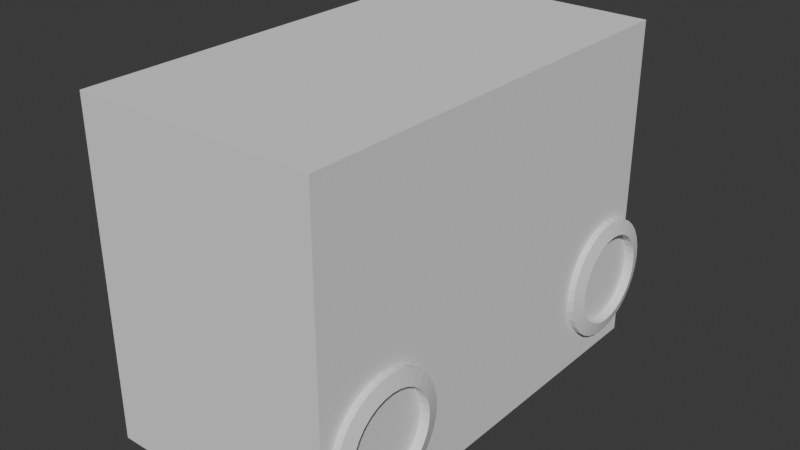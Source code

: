 # Source: p2_v1.blend  (saved by Blender 4.0.36; exported with 4.5.12 LTS)
import bpy
from mathutils import Matrix  # noqa: F401  (used for matrix-valued properties, if any)

bpy.ops.wm.read_factory_settings(use_empty=True)
scene = bpy.context.scene
scene.name = 'Scene'

# ---- collections
col_collection = bpy.data.collections.new('Collection'); scene.collection.children.link(col_collection)

# ---- world
world_world = bpy.data.worlds.new('World'); scene.world = world_world
world_world.use_nodes = True; world_world.node_tree.nodes.clear()
_N = world_world.node_tree.nodes; _L = world_world.node_tree.links
n0 = _N.new('ShaderNodeOutputWorld'); n0.name = 'World Output'; n0.location = (300, 300)
n1 = _N.new('ShaderNodeBackground'); n1.name = 'Background'; n1.location = (10, 300)
n1.inputs[0].default_value = (0.05088, 0.05088, 0.05088, 1.0)
_L.new(n1.outputs[0], n0.inputs[0])
n0.is_active_output = True
world_world.color = (0.05088, 0.05088, 0.05088)
world_world.use_sun_shadow = False
world_world.sun_shadow_jitter_overblur = 0.0

# ---- meshes
me_cubo_006 = bpy.data.meshes.new('Cubo.006')
me_cubo_006.from_pydata([(-1.0, -1.0, -1.0), (-1.0, -1.0, 1.0), (-1.0, 1.0, -1.0), (-1.0, 1.0, 1.0), (1.0, -1.0, -1.0), (1.0, -1.0, 1.0), (1.0, 1.0, -1.0), (1.0, 1.0, 1.0)], [], [(0, 1, 3, 2), (2, 3, 7, 6), (6, 7, 5, 4), (4, 5, 1, 0), (2, 6, 4, 0), (7, 3, 1, 5)])
_uv = me_cubo_006.uv_layers.new(name='MapaUV')
_uv.uv.foreach_set('vector', [0.375, 0.0, 0.625, 0.0, 0.625, 0.25, 0.375, 0.25, 0.375, 0.25, 0.625, 0.25, 0.625, 0.5, 0.375, 0.5, 0.375, 0.5, 0.625, 0.5, 0.625, 0.75, 0.375, 0.75, 0.375, 0.75, 0.625, 0.75, 0.625, 1.0, 0.375, 1.0, 0.125, 0.5, 0.375, 0.5, 0.375, 0.75, 0.125, 0.75, 0.625, 0.5, 0.875, 0.5, 0.875, 0.75, 0.625, 0.75])
me_cubo_006.update()
me_cubo_007 = bpy.data.meshes.new('Cubo.007')
me_cubo_007.from_pydata([(-1.0, -1.0, -1.0), (-1.0, -1.0, 1.0), (-1.0, 1.0, -1.0), (-1.0, 1.0, 1.0), (1.0, -1.0, -1.0), (1.0, -1.0, 1.0), (1.0, 1.0, -1.0), (1.0, 1.0, 1.0)], [], [(0, 1, 3, 2), (2, 3, 7, 6), (6, 7, 5, 4), (4, 5, 1, 0), (2, 6, 4, 0), (7, 3, 1, 5)])
_uv = me_cubo_007.uv_layers.new(name='MapaUV')
_uv.uv.foreach_set('vector', [0.375, 0.0, 0.625, 0.0, 0.625, 0.25, 0.375, 0.25, 0.375, 0.25, 0.625, 0.25, 0.625, 0.5, 0.375, 0.5, 0.375, 0.5, 0.625, 0.5, 0.625, 0.75, 0.375, 0.75, 0.375, 0.75, 0.625, 0.75, 0.625, 1.0, 0.375, 1.0, 0.125, 0.5, 0.375, 0.5, 0.375, 0.75, 0.125, 0.75, 0.625, 0.5, 0.875, 0.5, 0.875, 0.75, 0.625, 0.75])
me_cubo_007.update()
me_cubo_008 = bpy.data.meshes.new('Cubo.008')
me_cubo_008.from_pydata([(-1.0, -1.0, -1.0), (-1.0, -1.0, 1.0), (-1.0, 1.0, -1.0), (-1.0, 1.0, 1.0), (1.0, -1.0, -1.0), (1.0, -1.0, 1.0), (1.0, 1.0, -1.0), (1.0, 1.0, 1.0)], [], [(0, 1, 3, 2), (2, 3, 7, 6), (6, 7, 5, 4), (4, 5, 1, 0), (2, 6, 4, 0), (7, 3, 1, 5)])
_uv = me_cubo_008.uv_layers.new(name='MapaUV')
_uv.uv.foreach_set('vector', [0.375, 0.0, 0.625, 0.0, 0.625, 0.25, 0.375, 0.25, 0.375, 0.25, 0.625, 0.25, 0.625, 0.5, 0.375, 0.5, 0.375, 0.5, 0.625, 0.5, 0.625, 0.75, 0.375, 0.75, 0.375, 0.75, 0.625, 0.75, 0.625, 1.0, 0.375, 1.0, 0.125, 0.5, 0.375, 0.5, 0.375, 0.75, 0.125, 0.75, 0.625, 0.5, 0.875, 0.5, 0.875, 0.75, 0.625, 0.75])
me_cubo_008.update()
me_cubo_010 = bpy.data.meshes.new('Cubo.010')
me_cubo_010.from_pydata([(-1.0, -1.0, -1.0), (-1.0, -1.0, 1.0), (-1.0, 1.0, -1.0), (-1.0, 1.0, 1.0), (1.0, -1.0, -1.0), (1.0, -1.0, 1.0), (1.0, 1.0, -1.0), (1.0, 1.0, 1.0)], [], [(0, 1, 3, 2), (2, 3, 7, 6), (6, 7, 5, 4), (4, 5, 1, 0), (2, 6, 4, 0), (7, 3, 1, 5)])
_uv = me_cubo_010.uv_layers.new(name='MapaUV')
_uv.uv.foreach_set('vector', [0.375, 0.0, 0.625, 0.0, 0.625, 0.25, 0.375, 0.25, 0.375, 0.25, 0.625, 0.25, 0.625, 0.5, 0.375, 0.5, 0.375, 0.5, 0.625, 0.5, 0.625, 0.75, 0.375, 0.75, 0.375, 0.75, 0.625, 0.75, 0.625, 1.0, 0.375, 1.0, 0.125, 0.5, 0.375, 0.5, 0.375, 0.75, 0.125, 0.75, 0.625, 0.5, 0.875, 0.5, 0.875, 0.75, 0.625, 0.75])
me_cubo_010.update()
me_cubo_011 = bpy.data.meshes.new('Cubo.011')
me_cubo_011.from_pydata([(-1.0, -1.0, -1.0), (-1.0, -1.0, 1.0), (-1.0, 1.0, -1.0), (-1.0, 1.0, 1.0), (1.0, -1.0, -1.0), (1.0, -1.0, 1.0), (1.0, 1.0, -1.0), (1.0, 1.0, 1.0)], [], [(0, 1, 3, 2), (2, 3, 7, 6), (6, 7, 5, 4), (4, 5, 1, 0), (2, 6, 4, 0), (7, 3, 1, 5)])
_uv = me_cubo_011.uv_layers.new(name='MapaUV')
_uv.uv.foreach_set('vector', [0.375, 0.0, 0.625, 0.0, 0.625, 0.25, 0.375, 0.25, 0.375, 0.25, 0.625, 0.25, 0.625, 0.5, 0.375, 0.5, 0.375, 0.5, 0.625, 0.5, 0.625, 0.75, 0.375, 0.75, 0.375, 0.75, 0.625, 0.75, 0.625, 1.0, 0.375, 1.0, 0.125, 0.5, 0.375, 0.5, 0.375, 0.75, 0.125, 0.75, 0.625, 0.5, 0.875, 0.5, 0.875, 0.75, 0.625, 0.75])
me_cubo_011.update()
me_cubo_001 = bpy.data.meshes.new('Cubo.001')
me_cubo_001.from_pydata([(-1.0, -1.0, -1.0), (-1.0, -1.0, 1.0), (-1.0, 1.0, -1.0), (-1.0, 1.0, 1.0), (1.0, -1.0, -1.0), (1.0, -1.0, 1.0), (1.0, 1.0, -1.0), (1.0, 1.0, 1.0)], [], [(0, 1, 3, 2), (2, 3, 7, 6), (6, 7, 5, 4), (4, 5, 1, 0), (2, 6, 4, 0), (7, 3, 1, 5)])
_uv = me_cubo_001.uv_layers.new(name='MapaUV')
_uv.uv.foreach_set('vector', [0.375, 0.0, 0.625, 0.0, 0.625, 0.25, 0.375, 0.25, 0.375, 0.25, 0.625, 0.25, 0.625, 0.5, 0.375, 0.5, 0.375, 0.5, 0.625, 0.5, 0.625, 0.75, 0.375, 0.75, 0.375, 0.75, 0.625, 0.75, 0.625, 1.0, 0.375, 1.0, 0.125, 0.5, 0.375, 0.5, 0.375, 0.75, 0.125, 0.75, 0.625, 0.5, 0.875, 0.5, 0.875, 0.75, 0.625, 0.75])
me_cubo_001.update()
me_cubo = bpy.data.meshes.new('Cubo')
me_cubo.from_pydata([(-1.0, -1.0, -1.0), (-0.8333, -0.885, -0.7397), (-1.0, -1.0, 1.0), (-1.0, 1.0, -1.0), (-0.8333, 0.885, -0.7397), (1.0, -1.0, -1.0), (0.8333, -0.885, -0.7397), (1.0, -1.0, 1.0), (1.0, 1.0, -1.0), (0.8333, 0.885, -0.7397), (-1.0, 0.04752, 1.0), (-1.0, 1.0, 0.04752), (1.0, 1.0, 0.04752), (1.0, 0.04752, 1.0), (-0.8333, 0.04752, 1.0), (0.8333, 0.04752, 1.0), (0.8333, 0.885, 0.1625), (-0.8333, 0.885, 0.1625), (-0.8333, -0.885, 1.0), (0.8333, -0.885, 1.0), (-0.8333, 0.04752, 1.0), (-0.8333, 0.885, 0.1625), (-1.0, 1.0, 0.04752), (1.0, 1.0, 0.04752), (1.0, 0.04752, 1.0), (-1.0, 0.04752, 1.0), (0.8333, 0.04752, 1.0), (0.8333, 0.885, 0.1625), (-1.0, -1.0, 1.0), (-1.0, 0.04752, 1.0), (-0.8333, 0.04752, 1.0), (1.0, 0.04752, 1.0), (0.8333, 0.04752, 1.0), (-0.8333, -0.885, 1.0), (0.8333, -0.885, 1.0), (1.0, -1.0, 1.0), (-0.8333, 0.04752, 1.0), (-0.8333, 0.885, 0.1625), (-1.0, 1.0, 0.04752), (1.0, 1.0, 0.04752), (1.0, 0.04752, 1.0), (-1.0, 0.04752, 1.0), (0.8333, 0.04752, 1.0), (0.8333, 0.885, 0.1625), (-0.8333, -0.885, -0.8507), (-0.8333, 0.885, -0.8507), (0.8333, 0.885, -0.8507), (0.8333, -0.885, -0.8507)], [], [(3, 11, 12, 8), (12, 13, 7, 5, 8), (5, 7, 2, 0), (3, 8, 5, 0), (3, 0, 2, 10, 11), (14, 17, 21, 20), (26, 24, 40, 42), (18, 1, 4, 17, 14), (17, 4, 9, 16), (15, 16, 9, 6, 19), (6, 1, 18, 19), (4, 1, 44, 45), (2, 7, 35, 28), (11, 10, 25, 22), (15, 13, 24, 26), (13, 12, 23, 24), (17, 16, 27, 21), (16, 15, 26, 27), (10, 14, 20, 25), (12, 11, 22, 23), (29, 28, 35, 31, 32, 34, 33, 30), (42, 40, 39, 38, 41, 36, 37, 43), (14, 10, 29, 30), (27, 26, 42, 43), (13, 15, 32, 31), (7, 13, 31, 35), (21, 27, 43, 37), (22, 25, 41, 38), (20, 21, 37, 36), (10, 2, 28, 29), (18, 14, 30, 33), (23, 22, 38, 39), (15, 19, 34, 32), (24, 23, 39, 40), (19, 18, 33, 34), (25, 20, 36, 41), (45, 44, 47, 46), (9, 4, 45, 46), (1, 6, 47, 44), (6, 9, 46, 47)])
_uv = me_cubo.uv_layers.new(name='MapaUV')
_uv.uv.foreach_set('vector', [0.375, 0.25, 0.5059, 0.25, 0.5059, 0.5, 0.375, 0.5, 0.5059, 0.5, 0.625, 0.6191, 0.625, 0.75, 0.375, 0.75, 0.375, 0.5, 0.375, 0.75, 0.625, 0.75, 0.625, 1.0, 0.375, 1.0, 0.125, 0.5, 0.375, 0.5, 0.375, 0.75, 0.125, 0.75, 0.375, 0.25, 0.375, 0.0, 0.625, 0.0, 0.625, 0.1309, 0.5059, 0.25, 0.4837, 0.1317, 0.4314, 0.25, 0.4314, 0.25, 0.4837, 0.1317, 0.6458, 0.6191, 0.625, 0.6191, 0.625, 0.6191, 0.6458, 0.6191, 0.4837, 0.0, 0.375, 0.0, 0.375, 0.25, 0.4314, 0.25, 0.4837, 0.1317, 0.4314, 0.25, 0.375, 0.25, 0.375, 0.5, 0.4314, 0.5, 0.4837, 0.6183, 0.4314, 0.5, 0.375, 0.5, 0.375, 0.75, 0.4837, 0.75, 0.375, 0.75, 0.375, 1.0, 0.4837, 1.0, 0.4837, 0.75, 0.375, 0.25, 0.375, 0.0, 0.375, 0.0, 0.375, 0.25, 0.625, 1.0, 0.625, 0.75, 0.625, 0.75, 0.625, 1.0, 0.5059, 0.25, 0.625, 0.1309, 0.625, 0.1309, 0.5059, 0.25, 0.6458, 0.6191, 0.625, 0.6191, 0.625, 0.6191, 0.6458, 0.6191, 0.625, 0.6191, 0.5059, 0.5, 0.5059, 0.5, 0.625, 0.6191, 0.4314, 0.25, 0.4314, 0.5, 0.4314, 0.5, 0.4314, 0.25, 0.4314, 0.5, 0.4837, 0.6183, 0.4837, 0.6183, 0.4314, 0.5, 0.875, 0.6191, 0.8542, 0.6191, 0.8542, 0.6191, 0.875, 0.6191, 0.5059, 0.5, 0.5059, 0.25, 0.5059, 0.25, 0.5059, 0.5, 0.875, 0.6191, 0.875, 0.75, 0.625, 0.75, 0.625, 0.6191, 0.6458, 0.6191, 0.6458, 0.7356, 0.8542, 0.7356, 0.8542, 0.6191, 0.625, 0.4792, 0.625, 0.5, 0.5059, 0.5, 0.5059, 0.25, 0.625, 0.25, 0.625, 0.2708, 0.5203, 0.2708, 0.5203, 0.4792, 0.8542, 0.6191, 0.875, 0.6191, 0.875, 0.6191, 0.8542, 0.6191, 0.4314, 0.5, 0.4837, 0.6183, 0.4837, 0.6183, 0.4314, 0.5, 0.625, 0.6191, 0.6458, 0.6191, 0.6458, 0.6191, 0.625, 0.6191, 0.625, 0.75, 0.625, 0.6191, 0.625, 0.6191, 0.625, 0.75, 0.4314, 0.25, 0.4314, 0.5, 0.4314, 0.5, 0.4314, 0.25, 0.5059, 0.25, 0.625, 0.1309, 0.625, 0.1309, 0.5059, 0.25, 0.4837, 0.1317, 0.4314, 0.25, 0.4314, 0.25, 0.4837, 0.1317, 0.625, 0.1309, 0.625, 0.0, 0.625, 0.0, 0.625, 0.1309, 0.4837, 0.0, 0.4837, 0.1317, 0.4837, 0.1317, 0.4837, 0.0, 0.5059, 0.5, 0.5059, 0.25, 0.5059, 0.25, 0.5059, 0.5, 0.4837, 0.6183, 0.4837, 0.75, 0.4837, 0.75, 0.4837, 0.6183, 0.625, 0.6191, 0.5059, 0.5, 0.5059, 0.5, 0.625, 0.6191, 0.4837, 0.75, 0.4837, 1.0, 0.4837, 1.0, 0.4837, 0.75, 0.875, 0.6191, 0.8542, 0.6191, 0.8542, 0.6191, 0.875, 0.6191, 0.125, 0.5, 0.125, 0.75, 0.375, 0.75, 0.375, 0.5, 0.375, 0.5, 0.375, 0.25, 0.375, 0.25, 0.375, 0.5, 0.375, 1.0, 0.375, 0.75, 0.375, 0.75, 0.375, 1.0, 0.375, 0.75, 0.375, 0.5, 0.375, 0.5, 0.375, 0.75])
me_cubo.update()
me_cilindro = bpy.data.meshes.new('Cilindro')
me_cilindro.from_pydata([(-1.863e-09, 0.7626, -1.0), (0.0, 1.0, -0.7638), (1.863e-09, 0.7626, 1.0), (0.0, 1.0, 0.7638), (0.1488, 0.748, -1.0), (0.1951, 0.9808, -0.7638), (0.1488, 0.748, 1.0), (0.1951, 0.9808, 0.7638), (0.2918, 0.7046, -1.0), (0.3827, 0.9239, -0.7638), (0.2918, 0.7046, 1.0), (0.3827, 0.9239, 0.7638), (0.4237, 0.6341, -1.0), (0.5556, 0.8315, -0.7638), (0.4237, 0.6341, 1.0), (0.5556, 0.8315, 0.7638), (0.5393, 0.5393, -1.0), (0.7071, 0.7071, -0.7638), (0.5393, 0.5393, 1.0), (0.7071, 0.7071, 0.7638), (0.6341, 0.4237, -1.0), (0.8315, 0.5556, -0.7638), (0.6341, 0.4237, 1.0), (0.8315, 0.5556, 0.7638), (0.7046, 0.2918, -1.0), (0.9239, 0.3827, -0.7638), (0.7046, 0.2918, 1.0), (0.9239, 0.3827, 0.7638), (0.748, 0.1488, -1.0), (0.9808, 0.1951, -0.7638), (0.748, 0.1488, 1.0), (0.9808, 0.1951, 0.7638), (0.7626, 1.863e-09, -1.0), (1.0, 0.0, -0.7638), (0.7626, -1.863e-09, 1.0), (1.0, 0.0, 0.7638), (0.748, -0.1488, -1.0), (0.9808, -0.1951, -0.7638), (0.748, -0.1488, 1.0), (0.9808, -0.1951, 0.7638), (0.7046, -0.2918, -1.0), (0.9239, -0.3827, -0.7638), (0.7046, -0.2918, 1.0), (0.9239, -0.3827, 0.7638), (0.6341, -0.4237, -1.0), (0.8315, -0.5556, -0.7638), (0.6341, -0.4237, 1.0), (0.8315, -0.5556, 0.7638), (0.5393, -0.5393, -1.0), (0.7071, -0.7071, -0.7638), (0.5393, -0.5393, 1.0), (0.7071, -0.7071, 0.7638), (0.4237, -0.6341, -1.0), (0.5556, -0.8315, -0.7638), (0.4237, -0.6341, 1.0), (0.5556, -0.8315, 0.7638), (0.2918, -0.7046, -1.0), (0.3827, -0.9239, -0.7638), (0.2918, -0.7046, 1.0), (0.3827, -0.9239, 0.7638), (0.1488, -0.748, -1.0), (0.1951, -0.9808, -0.7638), (0.1488, -0.748, 1.0), (0.1951, -0.9808, 0.7638), (1.863e-09, -0.7626, -1.0), (0.0, -1.0, -0.7638), (-1.863e-09, -0.7626, 1.0), (0.0, -1.0, 0.7638), (-0.1488, -0.748, -1.0), (-0.1951, -0.9808, -0.7638), (-0.1488, -0.748, 1.0), (-0.1951, -0.9808, 0.7638), (-0.2918, -0.7046, -1.0), (-0.3827, -0.9239, -0.7638), (-0.2918, -0.7046, 1.0), (-0.3827, -0.9239, 0.7638), (-0.4237, -0.6341, -1.0), (-0.5556, -0.8315, -0.7638), (-0.4237, -0.6341, 1.0), (-0.5556, -0.8315, 0.7638), (-0.5393, -0.5393, -1.0), (-0.7071, -0.7071, -0.7638), (-0.5393, -0.5393, 1.0), (-0.7071, -0.7071, 0.7638), (-0.6341, -0.4237, -1.0), (-0.8315, -0.5556, -0.7638), (-0.6341, -0.4237, 1.0), (-0.8315, -0.5556, 0.7638), (-0.7046, -0.2918, -1.0), (-0.9239, -0.3827, -0.7638), (-0.7046, -0.2918, 1.0), (-0.9239, -0.3827, 0.7638), (-0.748, -0.1488, -1.0), (-0.9808, -0.1951, -0.7638), (-0.748, -0.1488, 1.0), (-0.9808, -0.1951, 0.7638), (-0.7626, -1.863e-09, -1.0), (-1.0, 0.0, -0.7638), (-0.7626, 1.863e-09, 1.0), (-1.0, 0.0, 0.7638), (-0.748, 0.1488, -1.0), (-0.9808, 0.1951, -0.7638), (-0.748, 0.1488, 1.0), (-0.9808, 0.1951, 0.7638), (-0.7046, 0.2918, -1.0), (-0.9239, 0.3827, -0.7638), (-0.7046, 0.2918, 1.0), (-0.9239, 0.3827, 0.7638), (-0.6341, 0.4237, -1.0), (-0.8315, 0.5556, -0.7638), (-0.6341, 0.4237, 1.0), (-0.8315, 0.5556, 0.7638), (-0.5393, 0.5393, -1.0), (-0.7071, 0.7071, -0.7638), (-0.5393, 0.5393, 1.0), (-0.7071, 0.7071, 0.7638), (-0.4237, 0.6341, -1.0), (-0.5556, 0.8315, -0.7638), (-0.4237, 0.6341, 1.0), (-0.5556, 0.8315, 0.7638), (-0.2918, 0.7046, -1.0), (-0.3827, 0.9239, -0.7638), (-0.2918, 0.7046, 1.0), (-0.3827, 0.9239, 0.7638), (-0.1488, 0.748, -1.0), (-0.1951, 0.9808, -0.7638), (-0.1488, 0.748, 1.0), (-0.1951, 0.9808, 0.7638), (0.1488, 0.748, -1.0), (-1.863e-09, 0.7626, -1.0), (1.863e-09, 0.7626, 1.0), (0.1488, 0.748, 1.0), (0.2918, 0.7046, -1.0), (0.2918, 0.7046, 1.0), (0.4237, 0.6341, -1.0), (0.4237, 0.6341, 1.0), (0.5393, 0.5393, -1.0), (0.5393, 0.5393, 1.0), (0.6341, 0.4237, -1.0), (0.6341, 0.4237, 1.0), (0.7046, 0.2918, -1.0), (0.7046, 0.2918, 1.0), (0.748, 0.1488, -1.0), (0.748, 0.1488, 1.0), (0.7626, 1.863e-09, -1.0), (0.7626, -1.863e-09, 1.0), (0.748, -0.1488, -1.0), (0.748, -0.1488, 1.0), (0.7046, -0.2918, -1.0), (0.7046, -0.2918, 1.0), (0.6341, -0.4237, -1.0), (0.6341, -0.4237, 1.0), (0.5393, -0.5393, -1.0), (0.5393, -0.5393, 1.0), (0.4237, -0.6341, -1.0), (0.4237, -0.6341, 1.0), (0.2918, -0.7046, -1.0), (0.2918, -0.7046, 1.0), (0.1488, -0.748, -1.0), (0.1488, -0.748, 1.0), (1.863e-09, -0.7626, -1.0), (-1.863e-09, -0.7626, 1.0), (-0.1488, -0.748, -1.0), (-0.1488, -0.748, 1.0), (-0.2918, -0.7046, -1.0), (-0.2918, -0.7046, 1.0), (-0.4237, -0.6341, -1.0), (-0.4237, -0.6341, 1.0), (-0.5393, -0.5393, -1.0), (-0.5393, -0.5393, 1.0), (-0.6341, -0.4237, -1.0), (-0.6341, -0.4237, 1.0), (-0.7046, -0.2918, -1.0), (-0.7046, -0.2918, 1.0), (-0.748, -0.1488, -1.0), (-0.748, -0.1488, 1.0), (-0.7626, -1.863e-09, -1.0), (-0.7626, 1.863e-09, 1.0), (-0.748, 0.1488, -1.0), (-0.748, 0.1488, 1.0), (-0.7046, 0.2918, -1.0), (-0.7046, 0.2918, 1.0), (-0.6341, 0.4237, -1.0), (-0.6341, 0.4237, 1.0), (-0.5393, 0.5393, -1.0), (-0.5393, 0.5393, 1.0), (-0.4237, 0.6341, -1.0), (-0.4237, 0.6341, 1.0), (-0.2918, 0.7046, -1.0), (-0.2918, 0.7046, 1.0), (-0.1488, 0.748, -1.0), (-0.1488, 0.748, 1.0), (1.863e-09, 0.7626, 1.0), (0.1488, 0.748, 1.0), (0.2918, 0.7046, 1.0), (0.4237, 0.6341, 1.0), (0.5393, 0.5393, 1.0), (0.6341, 0.4237, 1.0), (0.7046, 0.2918, 1.0), (0.748, 0.1488, 1.0), (0.7626, -1.863e-09, 1.0), (0.748, -0.1488, 1.0), (0.7046, -0.2918, 1.0), (0.6341, -0.4237, 1.0), (0.5393, -0.5393, 1.0), (0.4237, -0.6341, 1.0), (0.2918, -0.7046, 1.0), (0.1488, -0.748, 1.0), (-1.863e-09, -0.7626, 1.0), (-0.1488, -0.748, 1.0), (-0.2918, -0.7046, 1.0), (-0.4237, -0.6341, 1.0), (-0.5393, -0.5393, 1.0), (-0.6341, -0.4237, 1.0), (-0.7046, -0.2918, 1.0), (-0.748, -0.1488, 1.0), (-0.7626, 1.863e-09, 1.0), (-0.748, 0.1488, 1.0), (-0.7046, 0.2918, 1.0), (-0.6341, 0.4237, 1.0), (-0.5393, 0.5393, 1.0), (-0.4237, 0.6341, 1.0), (-0.2918, 0.7046, 1.0), (-0.1488, 0.748, 1.0), (1.863e-09, 0.7626, 1.0), (0.1488, 0.748, 1.0), (0.2918, 0.7046, 1.0), (0.4237, 0.6341, 1.0), (0.5393, 0.5393, 1.0), (0.6341, 0.4237, 1.0), (0.7046, 0.2918, 1.0), (0.748, 0.1488, 1.0), (0.7626, -1.863e-09, 1.0), (0.748, -0.1488, 1.0), (0.7046, -0.2918, 1.0), (0.6341, -0.4237, 1.0), (0.5393, -0.5393, 1.0), (0.4237, -0.6341, 1.0), (0.2918, -0.7046, 1.0), (0.1488, -0.748, 1.0), (-1.863e-09, -0.7626, 1.0), (-0.1488, -0.748, 1.0), (-0.2918, -0.7046, 1.0), (-0.4237, -0.6341, 1.0), (-0.5393, -0.5393, 1.0), (-0.6341, -0.4237, 1.0), (-0.7046, -0.2918, 1.0), (-0.748, -0.1488, 1.0), (-0.7626, 1.863e-09, 1.0), (-0.748, 0.1488, 1.0), (-0.7046, 0.2918, 1.0), (-0.6341, 0.4237, 1.0), (-0.5393, 0.5393, 1.0), (-0.4237, 0.6341, 1.0), (-0.2918, 0.7046, 1.0), (-0.1488, 0.748, 1.0), (-1.17e-07, 0.2727, 2.384e-07), (-1.402e-07, 0.2727, -2.667), (-0.05321, 0.2675, 2.384e-07), (-0.05321, 0.2675, -2.667), (-0.1044, 0.252, 2.384e-07), (-0.1044, 0.252, -2.667), (-0.1515, 0.2268, 2.384e-07), (-0.1515, 0.2268, -2.667), (-0.1928, 0.1928, 2.384e-07), (-0.1928, 0.1928, -2.667), (-0.2268, 0.1515, 2.384e-07), (-0.2268, 0.1515, -2.667), (-0.252, 0.1044, 2.384e-07), (-0.252, 0.1044, -2.667), (-0.2675, 0.05321, 2.384e-07), (-0.2675, 0.05321, -2.667), (-0.2727, 2.384e-07, 2.384e-07), (-0.2727, 2.384e-07, -2.667), (-0.2675, -0.05321, 2.384e-07), (-0.2675, -0.05321, -2.667), (-0.252, -0.1044, 2.384e-07), (-0.252, -0.1044, -2.667), (-0.2268, -0.1515, 2.384e-07), (-0.2268, -0.1515, -2.667), (-0.1928, -0.1928, 2.384e-07), (-0.1928, -0.1928, -2.667), (-0.1515, -0.2268, 2.384e-07), (-0.1515, -0.2268, -2.667), (-0.1044, -0.252, 2.384e-07), (-0.1044, -0.252, -2.667), (-0.05321, -0.2675, 2.384e-07), (-0.05321, -0.2675, -2.667), (-1.17e-07, -0.2727, 2.384e-07), (-1.402e-07, -0.2727, -2.667), (0.05321, -0.2675, 2.384e-07), (0.05321, -0.2675, -2.667), (0.1044, -0.252, 2.384e-07), (0.1044, -0.252, -2.667), (0.1515, -0.2268, 2.384e-07), (0.1515, -0.2268, -2.667), (0.1928, -0.1928, 2.384e-07), (0.1928, -0.1928, -2.667), (0.2268, -0.1515, 2.384e-07), (0.2268, -0.1515, -2.667), (0.252, -0.1044, 2.384e-07), (0.252, -0.1044, -2.667), (0.2675, -0.05321, 2.384e-07), (0.2675, -0.05321, -2.667), (0.2727, 2.384e-07, 2.384e-07), (0.2727, 2.384e-07, -2.667), (0.2675, 0.05321, 2.384e-07), (0.2675, 0.05321, -2.667), (0.252, 0.1044, 2.384e-07), (0.252, 0.1044, -2.667), (0.2268, 0.1515, 2.384e-07), (0.2268, 0.1515, -2.667), (0.1928, 0.1928, 2.384e-07), (0.1928, 0.1928, -2.667), (0.1515, 0.2268, 2.384e-07), (0.1515, 0.2268, -2.667), (0.1044, 0.252, 2.384e-07), (0.1044, 0.252, -2.667), (0.05321, 0.2675, 2.384e-07), (0.05321, 0.2675, -2.667), (1.863e-09, 0.7626, 1.0), (0.1488, 0.748, 1.0), (0.2918, 0.7046, 1.0), (0.4237, 0.6341, 1.0), (0.5393, 0.5393, 1.0), (0.6341, 0.4237, 1.0), (0.7046, 0.2918, 1.0), (0.748, 0.1488, 1.0), (0.7626, -1.863e-09, 1.0), (0.748, -0.1488, 1.0), (0.7046, -0.2918, 1.0), (0.6341, -0.4237, 1.0), (0.5393, -0.5393, 1.0), (0.4237, -0.6341, 1.0), (0.2918, -0.7046, 1.0), (0.1488, -0.748, 1.0), (-1.863e-09, -0.7626, 1.0), (-0.1488, -0.748, 1.0), (-0.2918, -0.7046, 1.0), (-0.4237, -0.6341, 1.0), (-0.5393, -0.5393, 1.0), (-0.6341, -0.4237, 1.0), (-0.7046, -0.2918, 1.0), (-0.748, -0.1488, 1.0), (-0.7626, 1.863e-09, 1.0), (-0.748, 0.1488, 1.0), (-0.7046, 0.2918, 1.0), (-0.6341, 0.4237, 1.0), (-0.5393, 0.5393, 1.0), (-0.4237, 0.6341, 1.0), (-0.2918, 0.7046, 1.0), (-0.1488, 0.748, 1.0), (1.863e-09, 0.7626, 1.0), (0.1488, 0.748, 1.0), (0.2918, 0.7046, 1.0), (0.4237, 0.6341, 1.0), (0.5393, 0.5393, 1.0), (0.6341, 0.4237, 1.0), (0.7046, 0.2918, 1.0), (0.748, 0.1488, 1.0), (0.7626, -1.863e-09, 1.0), (0.748, -0.1488, 1.0), (0.7046, -0.2918, 1.0), (0.6341, -0.4237, 1.0), (0.5393, -0.5393, 1.0), (0.4237, -0.6341, 1.0), (0.2918, -0.7046, 1.0), (0.1488, -0.748, 1.0), (-1.863e-09, -0.7626, 1.0), (-0.1488, -0.748, 1.0), (-0.2918, -0.7046, 1.0), (-0.4237, -0.6341, 1.0), (-0.5393, -0.5393, 1.0), (-0.6341, -0.4237, 1.0), (-0.7046, -0.2918, 1.0), (-0.748, -0.1488, 1.0), (-0.7626, 1.863e-09, 1.0), (-0.748, 0.1488, 1.0), (-0.7046, 0.2918, 1.0), (-0.6341, 0.4237, 1.0), (-0.5393, 0.5393, 1.0), (-0.4237, 0.6341, 1.0), (-0.2918, 0.7046, 1.0), (-0.1488, 0.748, 1.0), (1.863e-09, 0.7626, 1.0), (0.1488, 0.748, 1.0), (0.2918, 0.7046, 1.0), (0.4237, 0.6341, 1.0), (0.5393, 0.5393, 1.0), (0.6341, 0.4237, 1.0), (0.7046, 0.2918, 1.0), (0.748, 0.1488, 1.0), (0.7626, -1.863e-09, 1.0), (0.748, -0.1488, 1.0), (0.7046, -0.2918, 1.0), (0.6341, -0.4237, 1.0), (0.5393, -0.5393, 1.0), (0.4237, -0.6341, 1.0), (0.2918, -0.7046, 1.0), (0.1488, -0.748, 1.0), (-1.863e-09, -0.7626, 1.0), (-0.1488, -0.748, 1.0), (-0.2918, -0.7046, 1.0), (-0.4237, -0.6341, 1.0), (-0.5393, -0.5393, 1.0), (-0.6341, -0.4237, 1.0), (-0.7046, -0.2918, 1.0), (-0.748, -0.1488, 1.0), (-0.7626, 1.863e-09, 1.0), (-0.748, 0.1488, 1.0), (-0.7046, 0.2918, 1.0), (-0.6341, 0.4237, 1.0), (-0.5393, 0.5393, 1.0), (-0.4237, 0.6341, 1.0), (-0.2918, 0.7046, 1.0), (-0.1488, 0.748, 1.0), (1.863e-09, 0.7626, 1.0), (0.1488, 0.748, 1.0), (0.2918, 0.7046, 1.0), (0.4237, 0.6341, 1.0), (0.5393, 0.5393, 1.0), (0.6341, 0.4237, 1.0), (0.7046, 0.2918, 1.0), (0.748, 0.1488, 1.0), (0.7626, -1.863e-09, 1.0), (0.748, -0.1488, 1.0), (0.7046, -0.2918, 1.0), (0.6341, -0.4237, 1.0), (0.5393, -0.5393, 1.0), (0.4237, -0.6341, 1.0), (0.2918, -0.7046, 1.0), (0.1488, -0.748, 1.0), (-1.863e-09, -0.7626, 1.0), (-0.1488, -0.748, 1.0), (-0.2918, -0.7046, 1.0), (-0.4237, -0.6341, 1.0), (-0.5393, -0.5393, 1.0), (-0.6341, -0.4237, 1.0), (-0.7046, -0.2918, 1.0), (-0.748, -0.1488, 1.0), (-0.7626, 1.863e-09, 1.0), (-0.748, 0.1488, 1.0), (-0.7046, 0.2918, 1.0), (-0.6341, 0.4237, 1.0), (-0.5393, 0.5393, 1.0), (-0.4237, 0.6341, 1.0), (-0.2918, 0.7046, 1.0), (-0.1488, 0.748, 1.0), (1.863e-09, 0.7626, 1.0), (0.1488, 0.748, 1.0), (0.2918, 0.7046, 1.0), (0.4237, 0.6341, 1.0), (0.5393, 0.5393, 1.0), (0.6341, 0.4237, 1.0), (0.7046, 0.2918, 1.0), (0.748, 0.1488, 1.0), (0.7626, -1.863e-09, 1.0), (0.748, -0.1488, 1.0), (0.7046, -0.2918, 1.0), (0.6341, -0.4237, 1.0), (0.5393, -0.5393, 1.0), (0.4237, -0.6341, 1.0), (0.2918, -0.7046, 1.0), (0.1488, -0.748, 1.0), (-1.863e-09, -0.7626, 1.0), (-0.1488, -0.748, 1.0), (-0.2918, -0.7046, 1.0), (-0.4237, -0.6341, 1.0), (-0.5393, -0.5393, 1.0), (-0.6341, -0.4237, 1.0), (-0.7046, -0.2918, 1.0), (-0.748, -0.1488, 1.0), (-0.7626, 1.863e-09, 1.0), (-0.748, 0.1488, 1.0), (-0.7046, 0.2918, 1.0), (-0.6341, 0.4237, 1.0), (-0.5393, 0.5393, 1.0), (-0.4237, 0.6341, 1.0), (-0.2918, 0.7046, 1.0), (-0.1488, 0.748, 1.0), (1.863e-09, 0.7626, 1.0), (0.1488, 0.748, 1.0), (0.2918, 0.7046, 1.0), (0.4237, 0.6341, 1.0), (0.5393, 0.5393, 1.0), (0.6341, 0.4237, 1.0), (0.7046, 0.2918, 1.0), (0.748, 0.1488, 1.0), (0.7626, -1.863e-09, 1.0), (0.748, -0.1488, 1.0), (0.7046, -0.2918, 1.0), (0.6341, -0.4237, 1.0), (0.5393, -0.5393, 1.0), (0.4237, -0.6341, 1.0), (0.2918, -0.7046, 1.0), (0.1488, -0.748, 1.0), (-1.863e-09, -0.7626, 1.0), (-0.1488, -0.748, 1.0), (-0.2918, -0.7046, 1.0), (-0.4237, -0.6341, 1.0), (-0.5393, -0.5393, 1.0), (-0.6341, -0.4237, 1.0), (-0.7046, -0.2918, 1.0), (-0.748, -0.1488, 1.0), (-0.7626, 1.863e-09, 1.0), (-0.748, 0.1488, 1.0), (-0.7046, 0.2918, 1.0), (-0.6341, 0.4237, 1.0), (-0.5393, 0.5393, 1.0), (-0.4237, 0.6341, 1.0), (-0.2918, 0.7046, 1.0), (-0.1488, 0.748, 1.0), (1.164e-09, 0.7626, 0.4276), (0.1488, 0.748, 0.4276), (0.2918, 0.7046, 0.4276), (0.4237, 0.6341, 0.4276), (0.5393, 0.5393, 0.4276), (0.6341, 0.4237, 0.4276), (0.7046, 0.2918, 0.4276), (0.748, 0.1488, 0.4276), (0.7626, -1.863e-09, 0.4276), (0.748, -0.1488, 0.4276), (0.7046, -0.2918, 0.4276), (0.6341, -0.4237, 0.4276), (0.5393, -0.5393, 0.4276), (0.4237, -0.6341, 0.4276), (0.2918, -0.7046, 0.4276), (0.1488, -0.748, 0.4276), (-2.562e-09, -0.7626, 0.4276), (-0.1488, -0.748, 0.4276), (-0.2918, -0.7046, 0.4276), (-0.4237, -0.6341, 0.4276), (-0.5393, -0.5393, 0.4276), (-0.6341, -0.4237, 0.4276), (-0.7046, -0.2918, 0.4276), (-0.748, -0.1488, 0.4276), (-0.7626, 1.863e-09, 0.4276), (-0.748, 0.1488, 0.4276), (-0.7046, 0.2918, 0.4276), (-0.6341, 0.4237, 0.4276), (-0.5393, 0.5393, 0.4276), (-0.4237, 0.6341, 0.4276), (-0.2918, 0.7046, 0.4276), (-0.1488, 0.748, 0.4276)], [], [(125, 127, 3, 1), (9, 11, 15, 13), (13, 15, 19, 17), (17, 19, 23, 21), (21, 23, 27, 25), (25, 27, 31, 29), (29, 31, 35, 33), (33, 35, 39, 37), (37, 39, 43, 41), (41, 43, 47, 45), (45, 47, 51, 49), (49, 51, 55, 53), (53, 55, 59, 57), (57, 59, 63, 61), (61, 63, 67, 65), (65, 67, 71, 69), (69, 71, 75, 73), (73, 75, 79, 77), (77, 79, 83, 81), (81, 83, 87, 85), (85, 87, 91, 89), (89, 91, 95, 93), (93, 95, 99, 97), (97, 99, 103, 101), (101, 103, 107, 105), (105, 107, 111, 109), (109, 111, 115, 113), (113, 115, 119, 117), (117, 119, 123, 121), (121, 123, 127, 125), (5, 7, 11, 9), (60, 64, 160, 158), (1, 3, 7, 5), (1, 5, 4, 0), (7, 3, 2, 6), (5, 9, 8, 4), (11, 7, 6, 10), (9, 13, 12, 8), (15, 11, 10, 14), (13, 17, 16, 12), (19, 15, 14, 18), (17, 21, 20, 16), (23, 19, 18, 22), (21, 25, 24, 20), (27, 23, 22, 26), (25, 29, 28, 24), (31, 27, 26, 30), (29, 33, 32, 28), (35, 31, 30, 34), (33, 37, 36, 32), (39, 35, 34, 38), (37, 41, 40, 36), (43, 39, 38, 42), (41, 45, 44, 40), (47, 43, 42, 46), (45, 49, 48, 44), (51, 47, 46, 50), (49, 53, 52, 48), (55, 51, 50, 54), (53, 57, 56, 52), (59, 55, 54, 58), (57, 61, 60, 56), (63, 59, 58, 62), (61, 65, 64, 60), (67, 63, 62, 66), (65, 69, 68, 64), (71, 67, 66, 70), (69, 73, 72, 68), (75, 71, 70, 74), (73, 77, 76, 72), (79, 75, 74, 78), (77, 81, 80, 76), (83, 79, 78, 82), (81, 85, 84, 80), (87, 83, 82, 86), (85, 89, 88, 84), (91, 87, 86, 90), (89, 93, 92, 88), (95, 91, 90, 94), (93, 97, 96, 92), (99, 95, 94, 98), (97, 101, 100, 96), (103, 99, 98, 102), (101, 105, 104, 100), (107, 103, 102, 106), (105, 109, 108, 104), (111, 107, 106, 110), (109, 113, 112, 108), (115, 111, 110, 114), (113, 117, 116, 112), (119, 115, 114, 118), (117, 121, 120, 116), (123, 119, 118, 122), (121, 125, 124, 120), (127, 123, 122, 126), (125, 1, 0, 124), (3, 127, 126, 2), (112, 116, 186, 184), (167, 165, 210, 211), (129, 128, 132, 134, 136, 138, 140, 142, 144, 146, 148, 150, 152, 154, 156, 158, 160, 162, 164, 166, 168, 170, 172, 174, 176, 178, 180, 182, 184, 186, 188, 190), (8, 12, 134, 132), (82, 78, 167, 169), (30, 26, 141, 143), (96, 100, 178, 176), (44, 48, 152, 150), (118, 114, 185, 187), (66, 62, 159, 161), (14, 10, 133, 135), (80, 84, 170, 168), (28, 32, 144, 142), (102, 98, 177, 179), (50, 46, 151, 153), (116, 120, 188, 186), (64, 68, 162, 160), (12, 16, 136, 134), (86, 82, 169, 171), (34, 30, 143, 145), (100, 104, 180, 178), (48, 52, 154, 152), (122, 118, 187, 189), (70, 66, 161, 163), (18, 14, 135, 137), (84, 88, 172, 170), (32, 36, 146, 144), (106, 102, 179, 181), (54, 50, 153, 155), (120, 124, 190, 188), (68, 72, 164, 162), (16, 20, 138, 136), (90, 86, 171, 173), (38, 34, 145, 147), (104, 108, 182, 180), (0, 4, 128, 129), (52, 56, 156, 154), (126, 122, 189, 191), (74, 70, 163, 165), (22, 18, 137, 139), (88, 92, 174, 172), (124, 0, 129, 190), (36, 40, 148, 146), (110, 106, 181, 183), (58, 54, 155, 157), (6, 2, 130, 131), (72, 76, 166, 164), (2, 126, 191, 130), (20, 24, 140, 138), (94, 90, 173, 175), (42, 38, 147, 149), (108, 112, 184, 182), (56, 60, 158, 156), (4, 8, 132, 128), (78, 74, 165, 167), (26, 22, 139, 141), (92, 96, 176, 174), (40, 44, 150, 148), (114, 110, 183, 185), (62, 58, 157, 159), (10, 6, 131, 133), (76, 80, 168, 166), (24, 28, 142, 140), (98, 94, 175, 177), (46, 42, 149, 151), (209, 208, 240, 241), (181, 179, 217, 218), (141, 139, 197, 198), (155, 153, 204, 205), (169, 167, 211, 212), (183, 181, 218, 219), (143, 141, 198, 199), (157, 155, 205, 206), (171, 169, 212, 213), (131, 130, 192, 193), (185, 183, 219, 220), (145, 143, 199, 200), (159, 157, 206, 207), (173, 171, 213, 214), (133, 131, 193, 194), (187, 185, 220, 221), (147, 145, 200, 201), (161, 159, 207, 208), (175, 173, 214, 215), (135, 133, 194, 195), (189, 187, 221, 222), (149, 147, 201, 202), (163, 161, 208, 209), (177, 175, 215, 216), (137, 135, 195, 196), (191, 189, 222, 223), (151, 149, 202, 203), (165, 163, 209, 210), (179, 177, 216, 217), (139, 137, 196, 197), (130, 191, 223, 192), (153, 151, 203, 204), (244, 243, 339, 340), (196, 195, 227, 228), (223, 222, 254, 255), (210, 209, 241, 242), (197, 196, 228, 229), (192, 223, 255, 224), (211, 210, 242, 243), (198, 197, 229, 230), (212, 211, 243, 244), (199, 198, 230, 231), (213, 212, 244, 245), (200, 199, 231, 232), (214, 213, 245, 246), (201, 200, 232, 233), (215, 214, 246, 247), (202, 201, 233, 234), (216, 215, 247, 248), (203, 202, 234, 235), (217, 216, 248, 249), (204, 203, 235, 236), (218, 217, 249, 250), (205, 204, 236, 237), (219, 218, 250, 251), (206, 205, 237, 238), (193, 192, 224, 225), (220, 219, 251, 252), (207, 206, 238, 239), (194, 193, 225, 226), (221, 220, 252, 253), (208, 207, 239, 240), (195, 194, 226, 227), (222, 221, 253, 254), (256, 257, 259, 258), (258, 259, 261, 260), (260, 261, 263, 262), (262, 263, 265, 264), (264, 265, 267, 266), (266, 267, 269, 268), (268, 269, 271, 270), (270, 271, 273, 272), (272, 273, 275, 274), (274, 275, 277, 276), (276, 277, 279, 278), (278, 279, 281, 280), (280, 281, 283, 282), (282, 283, 285, 284), (284, 285, 287, 286), (286, 287, 289, 288), (288, 289, 291, 290), (290, 291, 293, 292), (292, 293, 295, 294), (294, 295, 297, 296), (296, 297, 299, 298), (298, 299, 301, 300), (300, 301, 303, 302), (302, 303, 305, 304), (304, 305, 307, 306), (306, 307, 309, 308), (308, 309, 311, 310), (310, 311, 313, 312), (312, 313, 315, 314), (314, 315, 317, 316), (259, 257, 319, 317, 315, 313, 311, 309, 307, 305, 303, 301, 299, 297, 295, 293, 291, 289, 287, 285, 283, 281, 279, 277, 275, 273, 271, 269, 267, 265, 263, 261), (316, 317, 319, 318), (318, 319, 257, 256), (256, 258, 260, 262, 264, 266, 268, 270, 272, 274, 276, 278, 280, 282, 284, 286, 288, 290, 292, 294, 296, 298, 300, 302, 304, 306, 308, 310, 312, 314, 316, 318), (341, 340, 372, 373), (231, 230, 326, 327), (245, 244, 340, 341), (232, 231, 327, 328), (246, 245, 341, 342), (233, 232, 328, 329), (247, 246, 342, 343), (234, 233, 329, 330), (248, 247, 343, 344), (235, 234, 330, 331), (249, 248, 344, 345), (236, 235, 331, 332), (250, 249, 345, 346), (237, 236, 332, 333), (251, 250, 346, 347), (238, 237, 333, 334), (225, 224, 320, 321), (252, 251, 347, 348), (239, 238, 334, 335), (226, 225, 321, 322), (253, 252, 348, 349), (240, 239, 335, 336), (227, 226, 322, 323), (254, 253, 349, 350), (241, 240, 336, 337), (228, 227, 323, 324), (255, 254, 350, 351), (242, 241, 337, 338), (229, 228, 324, 325), (224, 255, 351, 320), (243, 242, 338, 339), (230, 229, 325, 326), (376, 375, 407, 408), (328, 327, 359, 360), (342, 341, 373, 374), (329, 328, 360, 361), (343, 342, 374, 375), (330, 329, 361, 362), (344, 343, 375, 376), (331, 330, 362, 363), (345, 344, 376, 377), (332, 331, 363, 364), (346, 345, 377, 378), (333, 332, 364, 365), (347, 346, 378, 379), (334, 333, 365, 366), (321, 320, 352, 353), (348, 347, 379, 380), (335, 334, 366, 367), (322, 321, 353, 354), (349, 348, 380, 381), (336, 335, 367, 368), (323, 322, 354, 355), (350, 349, 381, 382), (337, 336, 368, 369), (324, 323, 355, 356), (351, 350, 382, 383), (338, 337, 369, 370), (325, 324, 356, 357), (320, 351, 383, 352), (339, 338, 370, 371), (326, 325, 357, 358), (340, 339, 371, 372), (327, 326, 358, 359), (411, 410, 442, 443), (363, 362, 394, 395), (377, 376, 408, 409), (364, 363, 395, 396), (378, 377, 409, 410), (365, 364, 396, 397), (379, 378, 410, 411), (366, 365, 397, 398), (353, 352, 384, 385), (380, 379, 411, 412), (367, 366, 398, 399), (354, 353, 385, 386), (381, 380, 412, 413), (368, 367, 399, 400), (355, 354, 386, 387), (382, 381, 413, 414), (369, 368, 400, 401), (356, 355, 387, 388), (383, 382, 414, 415), (370, 369, 401, 402), (357, 356, 388, 389), (352, 383, 415, 384), (371, 370, 402, 403), (358, 357, 389, 390), (372, 371, 403, 404), (359, 358, 390, 391), (373, 372, 404, 405), (360, 359, 391, 392), (374, 373, 405, 406), (361, 360, 392, 393), (375, 374, 406, 407), (362, 361, 393, 394), (419, 418, 450, 451), (398, 397, 429, 430), (385, 384, 416, 417), (412, 411, 443, 444), (399, 398, 430, 431), (386, 385, 417, 418), (413, 412, 444, 445), (400, 399, 431, 432), (387, 386, 418, 419), (414, 413, 445, 446), (401, 400, 432, 433), (388, 387, 419, 420), (415, 414, 446, 447), (402, 401, 433, 434), (389, 388, 420, 421), (384, 415, 447, 416), (403, 402, 434, 435), (390, 389, 421, 422), (404, 403, 435, 436), (391, 390, 422, 423), (405, 404, 436, 437), (392, 391, 423, 424), (406, 405, 437, 438), (393, 392, 424, 425), (407, 406, 438, 439), (394, 393, 425, 426), (408, 407, 439, 440), (395, 394, 426, 427), (409, 408, 440, 441), (396, 395, 427, 428), (410, 409, 441, 442), (397, 396, 428, 429), (454, 453, 485, 486), (446, 445, 477, 478), (433, 432, 464, 465), (420, 419, 451, 452), (447, 446, 478, 479), (434, 433, 465, 466), (421, 420, 452, 453), (416, 447, 479, 448), (435, 434, 466, 467), (422, 421, 453, 454), (436, 435, 467, 468), (423, 422, 454, 455), (437, 436, 468, 469), (424, 423, 455, 456), (438, 437, 469, 470), (425, 424, 456, 457), (439, 438, 470, 471), (426, 425, 457, 458), (440, 439, 471, 472), (427, 426, 458, 459), (441, 440, 472, 473), (428, 427, 459, 460), (442, 441, 473, 474), (429, 428, 460, 461), (443, 442, 474, 475), (430, 429, 461, 462), (417, 416, 448, 449), (444, 443, 475, 476), (431, 430, 462, 463), (418, 417, 449, 450), (445, 444, 476, 477), (432, 431, 463, 464), (489, 488, 520, 521), (468, 467, 499, 500), (455, 454, 486, 487), (469, 468, 500, 501), (456, 455, 487, 488), (470, 469, 501, 502), (457, 456, 488, 489), (471, 470, 502, 503), (458, 457, 489, 490), (472, 471, 503, 504), (459, 458, 490, 491), (473, 472, 504, 505), (460, 459, 491, 492), (474, 473, 505, 506), (461, 460, 492, 493), (475, 474, 506, 507), (462, 461, 493, 494), (449, 448, 480, 481), (476, 475, 507, 508), (463, 462, 494, 495), (450, 449, 481, 482), (477, 476, 508, 509), (464, 463, 495, 496), (451, 450, 482, 483), (478, 477, 509, 510), (465, 464, 496, 497), (452, 451, 483, 484), (479, 478, 510, 511), (466, 465, 497, 498), (453, 452, 484, 485), (448, 479, 511, 480), (467, 466, 498, 499), (513, 512, 543, 542, 541, 540, 539, 538, 537, 536, 535, 534, 533, 532, 531, 530, 529, 528, 527, 526, 525, 524, 523, 522, 521, 520, 519, 518, 517, 516, 515, 514), (503, 502, 534, 535), (490, 489, 521, 522), (504, 503, 535, 536), (491, 490, 522, 523), (505, 504, 536, 537), (492, 491, 523, 524), (506, 505, 537, 538), (493, 492, 524, 525), (507, 506, 538, 539), (494, 493, 525, 526), (481, 480, 512, 513), (508, 507, 539, 540), (495, 494, 526, 527), (482, 481, 513, 514), (509, 508, 540, 541), (496, 495, 527, 528), (483, 482, 514, 515), (510, 509, 541, 542), (497, 496, 528, 529), (484, 483, 515, 516), (511, 510, 542, 543), (498, 497, 529, 530), (485, 484, 516, 517), (480, 511, 543, 512), (499, 498, 530, 531), (486, 485, 517, 518), (500, 499, 531, 532), (487, 486, 518, 519), (501, 500, 532, 533), (488, 487, 519, 520), (502, 501, 533, 534)])
_uv = me_cilindro.uv_layers.new(name='MapaUV')
_uv.uv.foreach_set('vector', [0.03125, 0.5591, 0.03125, 0.9409, 0.0, 0.9409, 0.0, 0.5591, 0.9375, 0.5591, 0.9375, 0.9409, 0.9063, 0.9409, 0.9062, 0.5591, 0.9062, 0.5591, 0.9062, 0.9409, 0.875, 0.9409, 0.875, 0.5591, 0.875, 0.5591, 0.875, 0.9409, 0.8438, 0.9409, 0.8438, 0.5591, 0.8438, 0.5591, 0.8438, 0.9409, 0.8125, 0.9409, 0.8125, 0.5591, 0.8125, 0.5591, 0.8125, 0.9409, 0.7812, 0.9409, 0.7812, 0.5591, 0.7812, 0.5591, 0.7812, 0.9409, 0.75, 0.9409, 0.75, 0.5591, 0.75, 0.5591, 0.75, 0.9409, 0.7188, 0.9409, 0.7188, 0.5591, 0.7188, 0.5591, 0.7188, 0.9409, 0.6875, 0.9409, 0.6875, 0.5591, 0.6875, 0.5591, 0.6875, 0.9409, 0.6562, 0.9409, 0.6562, 0.5591, 0.6562, 0.5591, 0.6562, 0.9409, 0.625, 0.9409, 0.625, 0.5591, 0.625, 0.5591, 0.625, 0.9409, 0.5938, 0.9409, 0.5938, 0.5591, 0.5938, 0.5591, 0.5938, 0.9409, 0.5625, 0.9409, 0.5625, 0.5591, 0.5625, 0.5591, 0.5625, 0.9409, 0.5312, 0.9409, 0.5312, 0.5591, 0.5312, 0.5591, 0.5312, 0.9409, 0.5, 0.9409, 0.5, 0.5591, 0.5, 0.5591, 0.5, 0.9409, 0.4688, 0.9409, 0.4688, 0.5591, 0.4688, 0.5591, 0.4688, 0.9409, 0.4375, 0.9409, 0.4375, 0.5591, 0.4375, 0.5591, 0.4375, 0.9409, 0.4063, 0.9409, 0.4062, 0.5591, 0.4062, 0.5591, 0.4062, 0.9409, 0.375, 0.9409, 0.375, 0.5591, 0.375, 0.5591, 0.375, 0.9409, 0.3438, 0.9409, 0.3438, 0.5591, 0.3438, 0.5591, 0.3438, 0.9409, 0.3125, 0.9409, 0.3125, 0.5591, 0.3125, 0.5591, 0.3125, 0.9409, 0.2812, 0.9409, 0.2812, 0.5591, 0.2812, 0.5591, 0.2812, 0.9409, 0.25, 0.9409, 0.25, 0.5591, 0.25, 0.5591, 0.25, 0.9409, 0.2188, 0.9409, 0.2188, 0.5591, 0.2188, 0.5591, 0.2188, 0.9409, 0.1875, 0.9409, 0.1875, 0.5591, 0.1875, 0.5591, 0.1875, 0.9409, 0.1563, 0.9409, 0.1562, 0.5591, 0.1563, 0.5591, 0.1562, 0.9409, 0.125, 0.9409, 0.125, 0.5591, 0.125, 0.5591, 0.125, 0.9409, 0.09375, 0.9409, 0.09375, 0.5591, 0.09375, 0.5591, 0.09375, 0.9409, 0.0625, 0.9409, 0.0625, 0.5591, 0.0625, 0.5591, 0.0625, 0.9409, 0.03125, 0.9409, 0.03125, 0.5591, 0.9688, 0.5591, 0.9688, 0.9409, 0.9375, 0.9409, 0.9375, 0.5591, 0.7857, 0.07049, 0.75, 0.06697, 0.75, 0.06697, 0.7857, 0.07049, 1.0, 0.5591, 1.0, 0.9409, 0.9688, 0.9409, 0.9688, 0.5591, 0.75, 0.49, 0.7968, 0.4854, 0.7857, 0.4295, 0.75, 0.433, 0.2968, 0.4854, 0.25, 0.49, 0.25, 0.433, 0.2857, 0.4295, 0.7968, 0.4854, 0.8418, 0.4717, 0.82, 0.4191, 0.7857, 0.4295, 0.3418, 0.4717, 0.2968, 0.4854, 0.2857, 0.4295, 0.32, 0.4191, 0.8418, 0.4717, 0.8833, 0.4496, 0.8517, 0.4022, 0.82, 0.4191, 0.3833, 0.4496, 0.3418, 0.4717, 0.32, 0.4191, 0.3517, 0.4022, 0.8833, 0.4496, 0.9197, 0.4197, 0.8794, 0.3794, 0.8517, 0.4022, 0.4197, 0.4197, 0.3833, 0.4496, 0.3517, 0.4022, 0.3794, 0.3794, 0.9197, 0.4197, 0.9496, 0.3833, 0.9022, 0.3517, 0.8794, 0.3794, 0.4496, 0.3833, 0.4197, 0.4197, 0.3794, 0.3794, 0.4022, 0.3517, 0.9496, 0.3833, 0.9717, 0.3418, 0.9191, 0.32, 0.9022, 0.3517, 0.4717, 0.3418, 0.4496, 0.3833, 0.4022, 0.3517, 0.4191, 0.32, 0.9717, 0.3418, 0.9854, 0.2968, 0.9295, 0.2857, 0.9191, 0.32, 0.4854, 0.2968, 0.4717, 0.3418, 0.4191, 0.32, 0.4295, 0.2857, 0.9854, 0.2968, 0.99, 0.25, 0.933, 0.25, 0.9295, 0.2857, 0.49, 0.25, 0.4854, 0.2968, 0.4295, 0.2857, 0.433, 0.25, 0.99, 0.25, 0.9854, 0.2032, 0.9295, 0.2143, 0.933, 0.25, 0.4854, 0.2032, 0.49, 0.25, 0.433, 0.25, 0.4295, 0.2143, 0.9854, 0.2032, 0.9717, 0.1582, 0.9191, 0.18, 0.9295, 0.2143, 0.4717, 0.1582, 0.4854, 0.2032, 0.4295, 0.2143, 0.4191, 0.18, 0.9717, 0.1582, 0.9496, 0.1167, 0.9022, 0.1483, 0.9191, 0.18, 0.4496, 0.1167, 0.4717, 0.1582, 0.4191, 0.18, 0.4022, 0.1483, 0.9496, 0.1167, 0.9197, 0.08029, 0.8794, 0.1206, 0.9022, 0.1483, 0.4197, 0.08029, 0.4496, 0.1167, 0.4022, 0.1483, 0.3794, 0.1206, 0.9197, 0.08029, 0.8833, 0.05045, 0.8517, 0.09782, 0.8794, 0.1206, 0.3833, 0.05045, 0.4197, 0.08029, 0.3794, 0.1206, 0.3517, 0.09782, 0.8833, 0.05045, 0.8418, 0.02827, 0.82, 0.0809, 0.8517, 0.09782, 0.3418, 0.02827, 0.3833, 0.05045, 0.3517, 0.09782, 0.32, 0.0809, 0.8418, 0.02827, 0.7968, 0.01461, 0.7857, 0.07049, 0.82, 0.0809, 0.2968, 0.01461, 0.3418, 0.02827, 0.32, 0.0809, 0.2857, 0.07049, 0.7968, 0.01461, 0.75, 0.01, 0.75, 0.06697, 0.7857, 0.07049, 0.25, 0.01, 0.2968, 0.01461, 0.2857, 0.07049, 0.25, 0.06697, 0.75, 0.01, 0.7032, 0.01461, 0.7143, 0.07049, 0.75, 0.06697, 0.2032, 0.01461, 0.25, 0.01, 0.25, 0.06697, 0.2143, 0.07049, 0.7032, 0.01461, 0.6582, 0.02827, 0.68, 0.0809, 0.7143, 0.07049, 0.1582, 0.02827, 0.2032, 0.01461, 0.2143, 0.07049, 0.18, 0.0809, 0.6582, 0.02827, 0.6167, 0.05045, 0.6483, 0.09782, 0.68, 0.0809, 0.1167, 0.05045, 0.1582, 0.02827, 0.18, 0.0809, 0.1483, 0.09782, 0.6167, 0.05045, 0.5803, 0.08029, 0.6206, 0.1206, 0.6483, 0.09782, 0.08029, 0.08029, 0.1167, 0.05045, 0.1483, 0.09782, 0.1206, 0.1206, 0.5803, 0.08029, 0.5504, 0.1167, 0.5978, 0.1483, 0.6206, 0.1206, 0.05045, 0.1167, 0.08029, 0.08029, 0.1206, 0.1206, 0.09782, 0.1483, 0.5504, 0.1167, 0.5283, 0.1582, 0.5809, 0.18, 0.5978, 0.1483, 0.02827, 0.1582, 0.05045, 0.1167, 0.09782, 0.1483, 0.0809, 0.18, 0.5283, 0.1582, 0.5146, 0.2032, 0.5705, 0.2143, 0.5809, 0.18, 0.01461, 0.2032, 0.02827, 0.1582, 0.0809, 0.18, 0.07049, 0.2143, 0.5146, 0.2032, 0.51, 0.25, 0.567, 0.25, 0.5705, 0.2143, 0.01, 0.25, 0.01461, 0.2032, 0.07049, 0.2143, 0.06697, 0.25, 0.51, 0.25, 0.5146, 0.2968, 0.5705, 0.2857, 0.567, 0.25, 0.01461, 0.2968, 0.01, 0.25, 0.06697, 0.25, 0.07049, 0.2857, 0.5146, 0.2968, 0.5283, 0.3418, 0.5809, 0.32, 0.5705, 0.2857, 0.02827, 0.3418, 0.01461, 0.2968, 0.07049, 0.2857, 0.0809, 0.32, 0.5283, 0.3418, 0.5504, 0.3833, 0.5978, 0.3517, 0.5809, 0.32, 0.05045, 0.3833, 0.02827, 0.3418, 0.0809, 0.32, 0.09782, 0.3517, 0.5504, 0.3833, 0.5803, 0.4197, 0.6206, 0.3794, 0.5978, 0.3517, 0.08029, 0.4197, 0.05045, 0.3833, 0.09782, 0.3517, 0.1206, 0.3794, 0.5803, 0.4197, 0.6167, 0.4496, 0.6483, 0.4022, 0.6206, 0.3794, 0.1167, 0.4496, 0.08029, 0.4197, 0.1206, 0.3794, 0.1483, 0.4022, 0.6167, 0.4496, 0.6582, 0.4717, 0.68, 0.4191, 0.6483, 0.4022, 0.1582, 0.4717, 0.1167, 0.4496, 0.1483, 0.4022, 0.18, 0.4191, 0.6582, 0.4717, 0.7032, 0.4854, 0.7143, 0.4295, 0.68, 0.4191, 0.2032, 0.4854, 0.1582, 0.4717, 0.18, 0.4191, 0.2143, 0.4295, 0.7032, 0.4854, 0.75, 0.49, 0.75, 0.433, 0.7143, 0.4295, 0.25, 0.49, 0.2032, 0.4854, 0.2143, 0.4295, 0.25, 0.433, 0.6206, 0.3794, 0.6483, 0.4022, 0.6483, 0.4022, 0.6206, 0.3794, 0.1483, 0.09782, 0.18, 0.0809, 0.18, 0.0809, 0.1483, 0.09782, 0.75, 0.433, 0.7857, 0.4295, 0.82, 0.4191, 0.8517, 0.4022, 0.8794, 0.3794, 0.9022, 0.3517, 0.9191, 0.32, 0.9295, 0.2857, 0.933, 0.25, 0.9295, 0.2143, 0.9191, 0.18, 0.9022, 0.1483, 0.8794, 0.1206, 0.8517, 0.09782, 0.82, 0.0809, 0.7857, 0.07049, 0.75, 0.06697, 0.7143, 0.07049, 0.68, 0.0809, 0.6483, 0.09782, 0.6206, 0.1206, 0.5978, 0.1483, 0.5809, 0.18, 0.5705, 0.2143, 0.567, 0.25, 0.5705, 0.2857, 0.5809, 0.32, 0.5978, 0.3517, 0.6206, 0.3794, 0.6483, 0.4022, 0.68, 0.4191, 0.7143, 0.4295, 0.82, 0.4191, 0.8517, 0.4022, 0.8517, 0.4022, 0.82, 0.4191, 0.1206, 0.1206, 0.1483, 0.09782, 0.1483, 0.09782, 0.1206, 0.1206, 0.4295, 0.2857, 0.4191, 0.32, 0.4191, 0.32, 0.4295, 0.2857, 0.567, 0.25, 0.5705, 0.2857, 0.5705, 0.2857, 0.567, 0.25, 0.9022, 0.1483, 0.8794, 0.1206, 0.8794, 0.1206, 0.9022, 0.1483, 0.1483, 0.4022, 0.1206, 0.3794, 0.1206, 0.3794, 0.1483, 0.4022, 0.25, 0.06697, 0.2857, 0.07049, 0.2857, 0.07049, 0.25, 0.06697, 0.3517, 0.4022, 0.32, 0.4191, 0.32, 0.4191, 0.3517, 0.4022, 0.6206, 0.1206, 0.5978, 0.1483, 0.5978, 0.1483, 0.6206, 0.1206, 0.9295, 0.2857, 0.933, 0.25, 0.933, 0.25, 0.9295, 0.2857, 0.07049, 0.2857, 0.06697, 0.25, 0.06697, 0.25, 0.07049, 0.2857, 0.3794, 0.1206, 0.4022, 0.1483, 0.4022, 0.1483, 0.3794, 0.1206, 0.6483, 0.4022, 0.68, 0.4191, 0.68, 0.4191, 0.6483, 0.4022, 0.75, 0.06697, 0.7143, 0.07049, 0.7143, 0.07049, 0.75, 0.06697, 0.8517, 0.4022, 0.8794, 0.3794, 0.8794, 0.3794, 0.8517, 0.4022, 0.09782, 0.1483, 0.1206, 0.1206, 0.1206, 0.1206, 0.09782, 0.1483, 0.433, 0.25, 0.4295, 0.2857, 0.4295, 0.2857, 0.433, 0.25, 0.5705, 0.2857, 0.5809, 0.32, 0.5809, 0.32, 0.5705, 0.2857, 0.8794, 0.1206, 0.8517, 0.09782, 0.8517, 0.09782, 0.8794, 0.1206, 0.18, 0.4191, 0.1483, 0.4022, 0.1483, 0.4022, 0.18, 0.4191, 0.2143, 0.07049, 0.25, 0.06697, 0.25, 0.06697, 0.2143, 0.07049, 0.3794, 0.3794, 0.3517, 0.4022, 0.3517, 0.4022, 0.3794, 0.3794, 0.5978, 0.1483, 0.5809, 0.18, 0.5809, 0.18, 0.5978, 0.1483, 0.933, 0.25, 0.9295, 0.2143, 0.9295, 0.2143, 0.933, 0.25, 0.0809, 0.32, 0.07049, 0.2857, 0.07049, 0.2857, 0.0809, 0.32, 0.3517, 0.09782, 0.3794, 0.1206, 0.3794, 0.1206, 0.3517, 0.09782, 0.68, 0.4191, 0.7143, 0.4295, 0.7143, 0.4295, 0.68, 0.4191, 0.7143, 0.07049, 0.68, 0.0809, 0.68, 0.0809, 0.7143, 0.07049, 0.8794, 0.3794, 0.9022, 0.3517, 0.9022, 0.3517, 0.8794, 0.3794, 0.0809, 0.18, 0.09782, 0.1483, 0.09782, 0.1483, 0.0809, 0.18, 0.4295, 0.2143, 0.433, 0.25, 0.433, 0.25, 0.4295, 0.2143, 0.5809, 0.32, 0.5978, 0.3517, 0.5978, 0.3517, 0.5809, 0.32, 0.75, 0.433, 0.7857, 0.4295, 0.7857, 0.4295, 0.75, 0.433, 0.8517, 0.09782, 0.82, 0.0809, 0.82, 0.0809, 0.8517, 0.09782, 0.2143, 0.4295, 0.18, 0.4191, 0.18, 0.4191, 0.2143, 0.4295, 0.18, 0.0809, 0.2143, 0.07049, 0.2143, 0.07049, 0.18, 0.0809, 0.4022, 0.3517, 0.3794, 0.3794, 0.3794, 0.3794, 0.4022, 0.3517, 0.5809, 0.18, 0.5705, 0.2143, 0.5705, 0.2143, 0.5809, 0.18, 0.7143, 0.4295, 0.75, 0.433, 0.75, 0.433, 0.7143, 0.4295, 0.9295, 0.2143, 0.9191, 0.18, 0.9191, 0.18, 0.9295, 0.2143, 0.09782, 0.3517, 0.0809, 0.32, 0.0809, 0.32, 0.09782, 0.3517, 0.32, 0.0809, 0.3517, 0.09782, 0.3517, 0.09782, 0.32, 0.0809, 0.2857, 0.4295, 0.25, 0.433, 0.25, 0.433, 0.2857, 0.4295, 0.68, 0.0809, 0.6483, 0.09782, 0.6483, 0.09782, 0.68, 0.0809, 0.25, 0.433, 0.2143, 0.4295, 0.2143, 0.4295, 0.25, 0.433, 0.9022, 0.3517, 0.9191, 0.32, 0.9191, 0.32, 0.9022, 0.3517, 0.07049, 0.2143, 0.0809, 0.18, 0.0809, 0.18, 0.07049, 0.2143, 0.4191, 0.18, 0.4295, 0.2143, 0.4295, 0.2143, 0.4191, 0.18, 0.5978, 0.3517, 0.6206, 0.3794, 0.6206, 0.3794, 0.5978, 0.3517, 0.82, 0.0809, 0.7857, 0.07049, 0.7857, 0.07049, 0.82, 0.0809, 0.7857, 0.4295, 0.82, 0.4191, 0.82, 0.4191, 0.7857, 0.4295, 0.1483, 0.09782, 0.18, 0.0809, 0.18, 0.0809, 0.1483, 0.09782, 0.4191, 0.32, 0.4022, 0.3517, 0.4022, 0.3517, 0.4191, 0.32, 0.5705, 0.2143, 0.567, 0.25, 0.567, 0.25, 0.5705, 0.2143, 0.9191, 0.18, 0.9022, 0.1483, 0.9022, 0.1483, 0.9191, 0.18, 0.1206, 0.3794, 0.09782, 0.3517, 0.09782, 0.3517, 0.1206, 0.3794, 0.2857, 0.07049, 0.32, 0.0809, 0.32, 0.0809, 0.2857, 0.07049, 0.32, 0.4191, 0.2857, 0.4295, 0.2857, 0.4295, 0.32, 0.4191, 0.6483, 0.09782, 0.6206, 0.1206, 0.6206, 0.1206, 0.6483, 0.09782, 0.9191, 0.32, 0.9295, 0.2857, 0.9295, 0.2857, 0.9191, 0.32, 0.06697, 0.25, 0.07049, 0.2143, 0.07049, 0.2143, 0.06697, 0.25, 0.4022, 0.1483, 0.4191, 0.18, 0.4191, 0.18, 0.4022, 0.1483, 0.2143, 0.07049, 0.25, 0.06697, 0.25, 0.06697, 0.2143, 0.07049, 0.0809, 0.32, 0.07049, 0.2857, 0.07049, 0.2857, 0.0809, 0.32, 0.4191, 0.32, 0.4022, 0.3517, 0.4022, 0.3517, 0.4191, 0.32, 0.3517, 0.09782, 0.3794, 0.1206, 0.3794, 0.1206, 0.3517, 0.09782, 0.1206, 0.1206, 0.1483, 0.09782, 0.1483, 0.09782, 0.1206, 0.1206, 0.09782, 0.3517, 0.0809, 0.32, 0.0809, 0.32, 0.09782, 0.3517, 0.4295, 0.2857, 0.4191, 0.32, 0.4191, 0.32, 0.4295, 0.2857, 0.32, 0.0809, 0.3517, 0.09782, 0.3517, 0.09782, 0.32, 0.0809, 0.09782, 0.1483, 0.1206, 0.1206, 0.1206, 0.1206, 0.09782, 0.1483, 0.2857, 0.4295, 0.25, 0.433, 0.25, 0.433, 0.2857, 0.4295, 0.1206, 0.3794, 0.09782, 0.3517, 0.09782, 0.3517, 0.1206, 0.3794, 0.433, 0.25, 0.4295, 0.2857, 0.4295, 0.2857, 0.433, 0.25, 0.2857, 0.07049, 0.32, 0.0809, 0.32, 0.0809, 0.2857, 0.07049, 0.0809, 0.18, 0.09782, 0.1483, 0.09782, 0.1483, 0.0809, 0.18, 0.32, 0.4191, 0.2857, 0.4295, 0.2857, 0.4295, 0.32, 0.4191, 0.1483, 0.4022, 0.1206, 0.3794, 0.1206, 0.3794, 0.1483, 0.4022, 0.4295, 0.2143, 0.433, 0.25, 0.433, 0.25, 0.4295, 0.2143, 0.25, 0.06697, 0.2857, 0.07049, 0.2857, 0.07049, 0.25, 0.06697, 0.07049, 0.2143, 0.0809, 0.18, 0.0809, 0.18, 0.07049, 0.2143, 0.3517, 0.4022, 0.32, 0.4191, 0.32, 0.4191, 0.3517, 0.4022, 0.18, 0.4191, 0.1483, 0.4022, 0.1483, 0.4022, 0.18, 0.4191, 0.4191, 0.18, 0.4295, 0.2143, 0.4295, 0.2143, 0.4191, 0.18, 0.2143, 0.07049, 0.25, 0.06697, 0.25, 0.06697, 0.2143, 0.07049, 0.06697, 0.25, 0.07049, 0.2143, 0.07049, 0.2143, 0.06697, 0.25, 0.3794, 0.3794, 0.3517, 0.4022, 0.3517, 0.4022, 0.3794, 0.3794, 0.2143, 0.4295, 0.18, 0.4191, 0.18, 0.4191, 0.2143, 0.4295, 0.4022, 0.1483, 0.4191, 0.18, 0.4191, 0.18, 0.4022, 0.1483, 0.18, 0.0809, 0.2143, 0.07049, 0.2143, 0.07049, 0.18, 0.0809, 0.07049, 0.2857, 0.06697, 0.25, 0.06697, 0.25, 0.07049, 0.2857, 0.4022, 0.3517, 0.3794, 0.3794, 0.3794, 0.3794, 0.4022, 0.3517, 0.25, 0.433, 0.2143, 0.4295, 0.2143, 0.4295, 0.25, 0.433, 0.3794, 0.1206, 0.4022, 0.1483, 0.4022, 0.1483, 0.3794, 0.1206, 0.1206, 0.1206, 0.1483, 0.09782, 0.1483, 0.09782, 0.1206, 0.1206, 0.3794, 0.3794, 0.3517, 0.4022, 0.3517, 0.4022, 0.3794, 0.3794, 0.2143, 0.4295, 0.18, 0.4191, 0.18, 0.4191, 0.2143, 0.4295, 0.18, 0.0809, 0.2143, 0.07049, 0.2143, 0.07049, 0.18, 0.0809, 0.4022, 0.3517, 0.3794, 0.3794, 0.3794, 0.3794, 0.4022, 0.3517, 0.25, 0.433, 0.2143, 0.4295, 0.2143, 0.4295, 0.25, 0.433, 0.1483, 0.09782, 0.18, 0.0809, 0.18, 0.0809, 0.1483, 0.09782, 0.4191, 0.32, 0.4022, 0.3517, 0.4022, 0.3517, 0.4191, 0.32, 0.1206, 0.1206, 0.1483, 0.09782, 0.1483, 0.09782, 0.1206, 0.1206, 0.4295, 0.2857, 0.4191, 0.32, 0.4191, 0.32, 0.4295, 0.2857, 0.09782, 0.1483, 0.1206, 0.1206, 0.1206, 0.1206, 0.09782, 0.1483, 0.433, 0.25, 0.4295, 0.2857, 0.4295, 0.2857, 0.433, 0.25, 0.0809, 0.18, 0.09782, 0.1483, 0.09782, 0.1483, 0.0809, 0.18, 0.4295, 0.2143, 0.433, 0.25, 0.433, 0.25, 0.4295, 0.2143, 0.07049, 0.2143, 0.0809, 0.18, 0.0809, 0.18, 0.07049, 0.2143, 0.4191, 0.18, 0.4295, 0.2143, 0.4295, 0.2143, 0.4191, 0.18, 0.06697, 0.25, 0.07049, 0.2143, 0.07049, 0.2143, 0.06697, 0.25, 0.4022, 0.1483, 0.4191, 0.18, 0.4191, 0.18, 0.4022, 0.1483, 0.07049, 0.2857, 0.06697, 0.25, 0.06697, 0.25, 0.07049, 0.2857, 0.3794, 0.1206, 0.4022, 0.1483, 0.4022, 0.1483, 0.3794, 0.1206, 0.0809, 0.32, 0.07049, 0.2857, 0.07049, 0.2857, 0.0809, 0.32, 0.3517, 0.09782, 0.3794, 0.1206, 0.3794, 0.1206, 0.3517, 0.09782, 0.09782, 0.3517, 0.0809, 0.32, 0.0809, 0.32, 0.09782, 0.3517, 0.32, 0.0809, 0.3517, 0.09782, 0.3517, 0.09782, 0.32, 0.0809, 0.2857, 0.4295, 0.25, 0.433, 0.25, 0.433, 0.2857, 0.4295, 0.1206, 0.3794, 0.09782, 0.3517, 0.09782, 0.3517, 0.1206, 0.3794, 0.2857, 0.07049, 0.32, 0.0809, 0.32, 0.0809, 0.2857, 0.07049, 0.32, 0.4191, 0.2857, 0.4295, 0.2857, 0.4295, 0.32, 0.4191, 0.1483, 0.4022, 0.1206, 0.3794, 0.1206, 0.3794, 0.1483, 0.4022, 0.25, 0.06697, 0.2857, 0.07049, 0.2857, 0.07049, 0.25, 0.06697, 0.3517, 0.4022, 0.32, 0.4191, 0.32, 0.4191, 0.3517, 0.4022, 0.18, 0.4191, 0.1483, 0.4022, 0.1483, 0.4022, 0.18, 0.4191, 1.0, 0.5, 1.0, 1.0, 0.9688, 1.0, 0.9688, 0.5, 0.9688, 0.5, 0.9688, 1.0, 0.9375, 1.0, 0.9375, 0.5, 0.9375, 0.5, 0.9375, 1.0, 0.9062, 1.0, 0.9062, 0.5, 0.9062, 0.5, 0.9062, 1.0, 0.875, 1.0, 0.875, 0.5, 0.875, 0.5, 0.875, 1.0, 0.8438, 1.0, 0.8438, 0.5, 0.8438, 0.5, 0.8438, 1.0, 0.8125, 1.0, 0.8125, 0.5, 0.8125, 0.5, 0.8125, 1.0, 0.7812, 1.0, 0.7812, 0.5, 0.7812, 0.5, 0.7812, 1.0, 0.75, 1.0, 0.75, 0.5, 0.75, 0.5, 0.75, 1.0, 0.7188, 1.0, 0.7188, 0.5, 0.7188, 0.5, 0.7188, 1.0, 0.6875, 1.0, 0.6875, 0.5, 0.6875, 0.5, 0.6875, 1.0, 0.6562, 1.0, 0.6562, 0.5, 0.6562, 0.5, 0.6562, 1.0, 0.625, 1.0, 0.625, 0.5, 0.625, 0.5, 0.625, 1.0, 0.5938, 1.0, 0.5938, 0.5, 0.5938, 0.5, 0.5938, 1.0, 0.5625, 1.0, 0.5625, 0.5, 0.5625, 0.5, 0.5625, 1.0, 0.5312, 1.0, 0.5312, 0.5, 0.5312, 0.5, 0.5312, 1.0, 0.5, 1.0, 0.5, 0.5, 0.5, 0.5, 0.5, 1.0, 0.4688, 1.0, 0.4688, 0.5, 0.4688, 0.5, 0.4688, 1.0, 0.4375, 1.0, 0.4375, 0.5, 0.4375, 0.5, 0.4375, 1.0, 0.4062, 1.0, 0.4062, 0.5, 0.4062, 0.5, 0.4062, 1.0, 0.375, 1.0, 0.375, 0.5, 0.375, 0.5, 0.375, 1.0, 0.3438, 1.0, 0.3438, 0.5, 0.3438, 0.5, 0.3438, 1.0, 0.3125, 1.0, 0.3125, 0.5, 0.3125, 0.5, 0.3125, 1.0, 0.2812, 1.0, 0.2812, 0.5, 0.2812, 0.5, 0.2812, 1.0, 0.25, 1.0, 0.25, 0.5, 0.25, 0.5, 0.25, 1.0, 0.2188, 1.0, 0.2188, 0.5, 0.2188, 0.5, 0.2188, 1.0, 0.1875, 1.0, 0.1875, 0.5, 0.1875, 0.5, 0.1875, 1.0, 0.1562, 1.0, 0.1562, 0.5, 0.1562, 0.5, 0.1562, 1.0, 0.125, 1.0, 0.125, 0.5, 0.125, 0.5, 0.125, 1.0, 0.09375, 1.0, 0.09375, 0.5, 0.09375, 0.5, 0.09375, 1.0, 0.0625, 1.0, 0.0625, 0.5, 0.2968, 0.4854, 0.25, 0.49, 0.2032, 0.4854, 0.1582, 0.4717, 0.1167, 0.4496, 0.08029, 0.4197, 0.05045, 0.3833, 0.02827, 0.3418, 0.01461, 0.2968, 0.01, 0.25, 0.01461, 0.2032, 0.02827, 0.1582, 0.05045, 0.1167, 0.08029, 0.08029, 0.1167, 0.05045, 0.1582, 0.02827, 0.2032, 0.01461, 0.25, 0.01, 0.2968, 0.01461, 0.3418, 0.02827, 0.3833, 0.05045, 0.4197, 0.08029, 0.4496, 0.1167, 0.4717, 0.1582, 0.4854, 0.2032, 0.49, 0.25, 0.4854, 0.2968, 0.4717, 0.3418, 0.4496, 0.3833, 0.4197, 0.4197, 0.3833, 0.4496, 0.3418, 0.4717, 0.0625, 0.5, 0.0625, 1.0, 0.03125, 1.0, 0.03125, 0.5, 0.03125, 0.5, 0.03125, 1.0, 0.0, 1.0, 0.0, 0.5, 0.75, 0.49, 0.7968, 0.4854, 0.8418, 0.4717, 0.8833, 0.4496, 0.9197, 0.4197, 0.9496, 0.3833, 0.9717, 0.3418, 0.9854, 0.2968, 0.99, 0.25, 0.9854, 0.2032, 0.9717, 0.1582, 0.9496, 0.1167, 0.9197, 0.08029, 0.8833, 0.05045, 0.8418, 0.02827, 0.7968, 0.01461, 0.75, 0.01, 0.7032, 0.01461, 0.6582, 0.02827, 0.6167, 0.05045, 0.5803, 0.08029, 0.5504, 0.1167, 0.5283, 0.1582, 0.5146, 0.2032, 0.51, 0.25, 0.5146, 0.2968, 0.5283, 0.3418, 0.5504, 0.3833, 0.5803, 0.4197, 0.6167, 0.4496, 0.6582, 0.4717, 0.7032, 0.4854, 0.09782, 0.1483, 0.1206, 0.1206, 0.1206, 0.1206, 0.09782, 0.1483, 0.4295, 0.2857, 0.4191, 0.32, 0.4191, 0.32, 0.4295, 0.2857, 0.09782, 0.1483, 0.1206, 0.1206, 0.1206, 0.1206, 0.09782, 0.1483, 0.433, 0.25, 0.4295, 0.2857, 0.4295, 0.2857, 0.433, 0.25, 0.0809, 0.18, 0.09782, 0.1483, 0.09782, 0.1483, 0.0809, 0.18, 0.4295, 0.2143, 0.433, 0.25, 0.433, 0.25, 0.4295, 0.2143, 0.07049, 0.2143, 0.0809, 0.18, 0.0809, 0.18, 0.07049, 0.2143, 0.4191, 0.18, 0.4295, 0.2143, 0.4295, 0.2143, 0.4191, 0.18, 0.06697, 0.25, 0.07049, 0.2143, 0.07049, 0.2143, 0.06697, 0.25, 0.4022, 0.1483, 0.4191, 0.18, 0.4191, 0.18, 0.4022, 0.1483, 0.07049, 0.2857, 0.06697, 0.25, 0.06697, 0.25, 0.07049, 0.2857, 0.3794, 0.1206, 0.4022, 0.1483, 0.4022, 0.1483, 0.3794, 0.1206, 0.0809, 0.32, 0.07049, 0.2857, 0.07049, 0.2857, 0.0809, 0.32, 0.3517, 0.09782, 0.3794, 0.1206, 0.3794, 0.1206, 0.3517, 0.09782, 0.09782, 0.3517, 0.0809, 0.32, 0.0809, 0.32, 0.09782, 0.3517, 0.32, 0.0809, 0.3517, 0.09782, 0.3517, 0.09782, 0.32, 0.0809, 0.2857, 0.4295, 0.25, 0.433, 0.25, 0.433, 0.2857, 0.4295, 0.1206, 0.3794, 0.09782, 0.3517, 0.09782, 0.3517, 0.1206, 0.3794, 0.2857, 0.07049, 0.32, 0.0809, 0.32, 0.0809, 0.2857, 0.07049, 0.32, 0.4191, 0.2857, 0.4295, 0.2857, 0.4295, 0.32, 0.4191, 0.1483, 0.4022, 0.1206, 0.3794, 0.1206, 0.3794, 0.1483, 0.4022, 0.25, 0.06697, 0.2857, 0.07049, 0.2857, 0.07049, 0.25, 0.06697, 0.3517, 0.4022, 0.32, 0.4191, 0.32, 0.4191, 0.3517, 0.4022, 0.18, 0.4191, 0.1483, 0.4022, 0.1483, 0.4022, 0.18, 0.4191, 0.2143, 0.07049, 0.25, 0.06697, 0.25, 0.06697, 0.2143, 0.07049, 0.3794, 0.3794, 0.3517, 0.4022, 0.3517, 0.4022, 0.3794, 0.3794, 0.2143, 0.4295, 0.18, 0.4191, 0.18, 0.4191, 0.2143, 0.4295, 0.18, 0.0809, 0.2143, 0.07049, 0.2143, 0.07049, 0.18, 0.0809, 0.4022, 0.3517, 0.3794, 0.3794, 0.3794, 0.3794, 0.4022, 0.3517, 0.25, 0.433, 0.2143, 0.4295, 0.2143, 0.4295, 0.25, 0.433, 0.1483, 0.09782, 0.18, 0.0809, 0.18, 0.0809, 0.1483, 0.09782, 0.4191, 0.32, 0.4022, 0.3517, 0.4022, 0.3517, 0.4191, 0.32, 0.06697, 0.25, 0.07049, 0.2143, 0.07049, 0.2143, 0.06697, 0.25, 0.433, 0.25, 0.4295, 0.2857, 0.4295, 0.2857, 0.433, 0.25, 0.0809, 0.18, 0.09782, 0.1483, 0.09782, 0.1483, 0.0809, 0.18, 0.4295, 0.2143, 0.433, 0.25, 0.433, 0.25, 0.4295, 0.2143, 0.07049, 0.2143, 0.0809, 0.18, 0.0809, 0.18, 0.07049, 0.2143, 0.4191, 0.18, 0.4295, 0.2143, 0.4295, 0.2143, 0.4191, 0.18, 0.06697, 0.25, 0.07049, 0.2143, 0.07049, 0.2143, 0.06697, 0.25, 0.4022, 0.1483, 0.4191, 0.18, 0.4191, 0.18, 0.4022, 0.1483, 0.07049, 0.2857, 0.06697, 0.25, 0.06697, 0.25, 0.07049, 0.2857, 0.3794, 0.1206, 0.4022, 0.1483, 0.4022, 0.1483, 0.3794, 0.1206, 0.0809, 0.32, 0.07049, 0.2857, 0.07049, 0.2857, 0.0809, 0.32, 0.3517, 0.09782, 0.3794, 0.1206, 0.3794, 0.1206, 0.3517, 0.09782, 0.09782, 0.3517, 0.0809, 0.32, 0.0809, 0.32, 0.09782, 0.3517, 0.32, 0.0809, 0.3517, 0.09782, 0.3517, 0.09782, 0.32, 0.0809, 0.2857, 0.4295, 0.25, 0.433, 0.25, 0.433, 0.2857, 0.4295, 0.1206, 0.3794, 0.09782, 0.3517, 0.09782, 0.3517, 0.1206, 0.3794, 0.2857, 0.07049, 0.32, 0.0809, 0.32, 0.0809, 0.2857, 0.07049, 0.32, 0.4191, 0.2857, 0.4295, 0.2857, 0.4295, 0.32, 0.4191, 0.1483, 0.4022, 0.1206, 0.3794, 0.1206, 0.3794, 0.1483, 0.4022, 0.25, 0.06697, 0.2857, 0.07049, 0.2857, 0.07049, 0.25, 0.06697, 0.3517, 0.4022, 0.32, 0.4191, 0.32, 0.4191, 0.3517, 0.4022, 0.18, 0.4191, 0.1483, 0.4022, 0.1483, 0.4022, 0.18, 0.4191, 0.2143, 0.07049, 0.25, 0.06697, 0.25, 0.06697, 0.2143, 0.07049, 0.3794, 0.3794, 0.3517, 0.4022, 0.3517, 0.4022, 0.3794, 0.3794, 0.2143, 0.4295, 0.18, 0.4191, 0.18, 0.4191, 0.2143, 0.4295, 0.18, 0.0809, 0.2143, 0.07049, 0.2143, 0.07049, 0.18, 0.0809, 0.4022, 0.3517, 0.3794, 0.3794, 0.3794, 0.3794, 0.4022, 0.3517, 0.25, 0.433, 0.2143, 0.4295, 0.2143, 0.4295, 0.25, 0.433, 0.1483, 0.09782, 0.18, 0.0809, 0.18, 0.0809, 0.1483, 0.09782, 0.4191, 0.32, 0.4022, 0.3517, 0.4022, 0.3517, 0.4191, 0.32, 0.1206, 0.1206, 0.1483, 0.09782, 0.1483, 0.09782, 0.1206, 0.1206, 0.4295, 0.2857, 0.4191, 0.32, 0.4191, 0.32, 0.4295, 0.2857, 0.09782, 0.3517, 0.0809, 0.32, 0.0809, 0.32, 0.09782, 0.3517, 0.4022, 0.1483, 0.4191, 0.18, 0.4191, 0.18, 0.4022, 0.1483, 0.07049, 0.2857, 0.06697, 0.25, 0.06697, 0.25, 0.07049, 0.2857, 0.3794, 0.1206, 0.4022, 0.1483, 0.4022, 0.1483, 0.3794, 0.1206, 0.0809, 0.32, 0.07049, 0.2857, 0.07049, 0.2857, 0.0809, 0.32, 0.3517, 0.09782, 0.3794, 0.1206, 0.3794, 0.1206, 0.3517, 0.09782, 0.09782, 0.3517, 0.0809, 0.32, 0.0809, 0.32, 0.09782, 0.3517, 0.32, 0.0809, 0.3517, 0.09782, 0.3517, 0.09782, 0.32, 0.0809, 0.2857, 0.4295, 0.25, 0.433, 0.25, 0.433, 0.2857, 0.4295, 0.1206, 0.3794, 0.09782, 0.3517, 0.09782, 0.3517, 0.1206, 0.3794, 0.2857, 0.07049, 0.32, 0.0809, 0.32, 0.0809, 0.2857, 0.07049, 0.32, 0.4191, 0.2857, 0.4295, 0.2857, 0.4295, 0.32, 0.4191, 0.1483, 0.4022, 0.1206, 0.3794, 0.1206, 0.3794, 0.1483, 0.4022, 0.25, 0.06697, 0.2857, 0.07049, 0.2857, 0.07049, 0.25, 0.06697, 0.3517, 0.4022, 0.32, 0.4191, 0.32, 0.4191, 0.3517, 0.4022, 0.18, 0.4191, 0.1483, 0.4022, 0.1483, 0.4022, 0.18, 0.4191, 0.2143, 0.07049, 0.25, 0.06697, 0.25, 0.06697, 0.2143, 0.07049, 0.3794, 0.3794, 0.3517, 0.4022, 0.3517, 0.4022, 0.3794, 0.3794, 0.2143, 0.4295, 0.18, 0.4191, 0.18, 0.4191, 0.2143, 0.4295, 0.18, 0.0809, 0.2143, 0.07049, 0.2143, 0.07049, 0.18, 0.0809, 0.4022, 0.3517, 0.3794, 0.3794, 0.3794, 0.3794, 0.4022, 0.3517, 0.25, 0.433, 0.2143, 0.4295, 0.2143, 0.4295, 0.25, 0.433, 0.1483, 0.09782, 0.18, 0.0809, 0.18, 0.0809, 0.1483, 0.09782, 0.4191, 0.32, 0.4022, 0.3517, 0.4022, 0.3517, 0.4191, 0.32, 0.1206, 0.1206, 0.1483, 0.09782, 0.1483, 0.09782, 0.1206, 0.1206, 0.4295, 0.2857, 0.4191, 0.32, 0.4191, 0.32, 0.4295, 0.2857, 0.09782, 0.1483, 0.1206, 0.1206, 0.1206, 0.1206, 0.09782, 0.1483, 0.433, 0.25, 0.4295, 0.2857, 0.4295, 0.2857, 0.433, 0.25, 0.0809, 0.18, 0.09782, 0.1483, 0.09782, 0.1483, 0.0809, 0.18, 0.4295, 0.2143, 0.433, 0.25, 0.433, 0.25, 0.4295, 0.2143, 0.07049, 0.2143, 0.0809, 0.18, 0.0809, 0.18, 0.07049, 0.2143, 0.4191, 0.18, 0.4295, 0.2143, 0.4295, 0.2143, 0.4191, 0.18, 0.3517, 0.4022, 0.32, 0.4191, 0.32, 0.4191, 0.3517, 0.4022, 0.32, 0.0809, 0.3517, 0.09782, 0.3517, 0.09782, 0.32, 0.0809, 0.2857, 0.4295, 0.25, 0.433, 0.25, 0.433, 0.2857, 0.4295, 0.1206, 0.3794, 0.09782, 0.3517, 0.09782, 0.3517, 0.1206, 0.3794, 0.2857, 0.07049, 0.32, 0.0809, 0.32, 0.0809, 0.2857, 0.07049, 0.32, 0.4191, 0.2857, 0.4295, 0.2857, 0.4295, 0.32, 0.4191, 0.1483, 0.4022, 0.1206, 0.3794, 0.1206, 0.3794, 0.1483, 0.4022, 0.25, 0.06697, 0.2857, 0.07049, 0.2857, 0.07049, 0.25, 0.06697, 0.3517, 0.4022, 0.32, 0.4191, 0.32, 0.4191, 0.3517, 0.4022, 0.18, 0.4191, 0.1483, 0.4022, 0.1483, 0.4022, 0.18, 0.4191, 0.2143, 0.07049, 0.25, 0.06697, 0.25, 0.06697, 0.2143, 0.07049, 0.3794, 0.3794, 0.3517, 0.4022, 0.3517, 0.4022, 0.3794, 0.3794, 0.2143, 0.4295, 0.18, 0.4191, 0.18, 0.4191, 0.2143, 0.4295, 0.18, 0.0809, 0.2143, 0.07049, 0.2143, 0.07049, 0.18, 0.0809, 0.4022, 0.3517, 0.3794, 0.3794, 0.3794, 0.3794, 0.4022, 0.3517, 0.25, 0.433, 0.2143, 0.4295, 0.2143, 0.4295, 0.25, 0.433, 0.1483, 0.09782, 0.18, 0.0809, 0.18, 0.0809, 0.1483, 0.09782, 0.4191, 0.32, 0.4022, 0.3517, 0.4022, 0.3517, 0.4191, 0.32, 0.1206, 0.1206, 0.1483, 0.09782, 0.1483, 0.09782, 0.1206, 0.1206, 0.4295, 0.2857, 0.4191, 0.32, 0.4191, 0.32, 0.4295, 0.2857, 0.09782, 0.1483, 0.1206, 0.1206, 0.1206, 0.1206, 0.09782, 0.1483, 0.433, 0.25, 0.4295, 0.2857, 0.4295, 0.2857, 0.433, 0.25, 0.0809, 0.18, 0.09782, 0.1483, 0.09782, 0.1483, 0.0809, 0.18, 0.4295, 0.2143, 0.433, 0.25, 0.433, 0.25, 0.4295, 0.2143, 0.07049, 0.2143, 0.0809, 0.18, 0.0809, 0.18, 0.07049, 0.2143, 0.4191, 0.18, 0.4295, 0.2143, 0.4295, 0.2143, 0.4191, 0.18, 0.06697, 0.25, 0.07049, 0.2143, 0.07049, 0.2143, 0.06697, 0.25, 0.4022, 0.1483, 0.4191, 0.18, 0.4191, 0.18, 0.4022, 0.1483, 0.07049, 0.2857, 0.06697, 0.25, 0.06697, 0.25, 0.07049, 0.2857, 0.3794, 0.1206, 0.4022, 0.1483, 0.4022, 0.1483, 0.3794, 0.1206, 0.0809, 0.32, 0.07049, 0.2857, 0.07049, 0.2857, 0.0809, 0.32, 0.3517, 0.09782, 0.3794, 0.1206, 0.3794, 0.1206, 0.3517, 0.09782, 0.4191, 0.32, 0.4022, 0.3517, 0.4022, 0.3517, 0.4191, 0.32, 0.18, 0.4191, 0.1483, 0.4022, 0.1483, 0.4022, 0.18, 0.4191, 0.2143, 0.07049, 0.25, 0.06697, 0.25, 0.06697, 0.2143, 0.07049, 0.3794, 0.3794, 0.3517, 0.4022, 0.3517, 0.4022, 0.3794, 0.3794, 0.2143, 0.4295, 0.18, 0.4191, 0.18, 0.4191, 0.2143, 0.4295, 0.18, 0.0809, 0.2143, 0.07049, 0.2143, 0.07049, 0.18, 0.0809, 0.4022, 0.3517, 0.3794, 0.3794, 0.3794, 0.3794, 0.4022, 0.3517, 0.25, 0.433, 0.2143, 0.4295, 0.2143, 0.4295, 0.25, 0.433, 0.1483, 0.09782, 0.18, 0.0809, 0.18, 0.0809, 0.1483, 0.09782, 0.4191, 0.32, 0.4022, 0.3517, 0.4022, 0.3517, 0.4191, 0.32, 0.1206, 0.1206, 0.1483, 0.09782, 0.1483, 0.09782, 0.1206, 0.1206, 0.4295, 0.2857, 0.4191, 0.32, 0.4191, 0.32, 0.4295, 0.2857, 0.09782, 0.1483, 0.1206, 0.1206, 0.1206, 0.1206, 0.09782, 0.1483, 0.433, 0.25, 0.4295, 0.2857, 0.4295, 0.2857, 0.433, 0.25, 0.0809, 0.18, 0.09782, 0.1483, 0.09782, 0.1483, 0.0809, 0.18, 0.4295, 0.2143, 0.433, 0.25, 0.433, 0.25, 0.4295, 0.2143, 0.07049, 0.2143, 0.0809, 0.18, 0.0809, 0.18, 0.07049, 0.2143, 0.4191, 0.18, 0.4295, 0.2143, 0.4295, 0.2143, 0.4191, 0.18, 0.06697, 0.25, 0.07049, 0.2143, 0.07049, 0.2143, 0.06697, 0.25, 0.4022, 0.1483, 0.4191, 0.18, 0.4191, 0.18, 0.4022, 0.1483, 0.07049, 0.2857, 0.06697, 0.25, 0.06697, 0.25, 0.07049, 0.2857, 0.3794, 0.1206, 0.4022, 0.1483, 0.4022, 0.1483, 0.3794, 0.1206, 0.0809, 0.32, 0.07049, 0.2857, 0.07049, 0.2857, 0.0809, 0.32, 0.3517, 0.09782, 0.3794, 0.1206, 0.3794, 0.1206, 0.3517, 0.09782, 0.09782, 0.3517, 0.0809, 0.32, 0.0809, 0.32, 0.09782, 0.3517, 0.32, 0.0809, 0.3517, 0.09782, 0.3517, 0.09782, 0.32, 0.0809, 0.2857, 0.4295, 0.25, 0.433, 0.25, 0.433, 0.2857, 0.4295, 0.1206, 0.3794, 0.09782, 0.3517, 0.09782, 0.3517, 0.1206, 0.3794, 0.2857, 0.07049, 0.32, 0.0809, 0.32, 0.0809, 0.2857, 0.07049, 0.32, 0.4191, 0.2857, 0.4295, 0.2857, 0.4295, 0.32, 0.4191, 0.1483, 0.4022, 0.1206, 0.3794, 0.1206, 0.3794, 0.1483, 0.4022, 0.25, 0.06697, 0.2857, 0.07049, 0.2857, 0.07049, 0.25, 0.06697, 0.4295, 0.2143, 0.433, 0.25, 0.433, 0.25, 0.4295, 0.2143, 0.1206, 0.1206, 0.1483, 0.09782, 0.1483, 0.09782, 0.1206, 0.1206, 0.4295, 0.2857, 0.4191, 0.32, 0.4191, 0.32, 0.4295, 0.2857, 0.09782, 0.1483, 0.1206, 0.1206, 0.1206, 0.1206, 0.09782, 0.1483, 0.433, 0.25, 0.4295, 0.2857, 0.4295, 0.2857, 0.433, 0.25, 0.0809, 0.18, 0.09782, 0.1483, 0.09782, 0.1483, 0.0809, 0.18, 0.4295, 0.2143, 0.433, 0.25, 0.433, 0.25, 0.4295, 0.2143, 0.07049, 0.2143, 0.0809, 0.18, 0.0809, 0.18, 0.07049, 0.2143, 0.4191, 0.18, 0.4295, 0.2143, 0.4295, 0.2143, 0.4191, 0.18, 0.06697, 0.25, 0.07049, 0.2143, 0.07049, 0.2143, 0.06697, 0.25, 0.4022, 0.1483, 0.4191, 0.18, 0.4191, 0.18, 0.4022, 0.1483, 0.07049, 0.2857, 0.06697, 0.25, 0.06697, 0.25, 0.07049, 0.2857, 0.3794, 0.1206, 0.4022, 0.1483, 0.4022, 0.1483, 0.3794, 0.1206, 0.0809, 0.32, 0.07049, 0.2857, 0.07049, 0.2857, 0.0809, 0.32, 0.3517, 0.09782, 0.3794, 0.1206, 0.3794, 0.1206, 0.3517, 0.09782, 0.09782, 0.3517, 0.0809, 0.32, 0.0809, 0.32, 0.09782, 0.3517, 0.32, 0.0809, 0.3517, 0.09782, 0.3517, 0.09782, 0.32, 0.0809, 0.2857, 0.4295, 0.25, 0.433, 0.25, 0.433, 0.2857, 0.4295, 0.1206, 0.3794, 0.09782, 0.3517, 0.09782, 0.3517, 0.1206, 0.3794, 0.2857, 0.07049, 0.32, 0.0809, 0.32, 0.0809, 0.2857, 0.07049, 0.32, 0.4191, 0.2857, 0.4295, 0.2857, 0.4295, 0.32, 0.4191, 0.1483, 0.4022, 0.1206, 0.3794, 0.1206, 0.3794, 0.1483, 0.4022, 0.25, 0.06697, 0.2857, 0.07049, 0.2857, 0.07049, 0.25, 0.06697, 0.3517, 0.4022, 0.32, 0.4191, 0.32, 0.4191, 0.3517, 0.4022, 0.18, 0.4191, 0.1483, 0.4022, 0.1483, 0.4022, 0.18, 0.4191, 0.2143, 0.07049, 0.25, 0.06697, 0.25, 0.06697, 0.2143, 0.07049, 0.3794, 0.3794, 0.3517, 0.4022, 0.3517, 0.4022, 0.3794, 0.3794, 0.2143, 0.4295, 0.18, 0.4191, 0.18, 0.4191, 0.2143, 0.4295, 0.18, 0.0809, 0.2143, 0.07049, 0.2143, 0.07049, 0.18, 0.0809, 0.4022, 0.3517, 0.3794, 0.3794, 0.3794, 0.3794, 0.4022, 0.3517, 0.25, 0.433, 0.2143, 0.4295, 0.2143, 0.4295, 0.25, 0.433, 0.1483, 0.09782, 0.18, 0.0809, 0.18, 0.0809, 0.1483, 0.09782, 0.2857, 0.4295, 0.25, 0.433, 0.2143, 0.4295, 0.18, 0.4191, 0.1483, 0.4022, 0.1206, 0.3794, 0.09782, 0.3517, 0.0809, 0.32, 0.07049, 0.2857, 0.06697, 0.25, 0.07049, 0.2143, 0.0809, 0.18, 0.09782, 0.1483, 0.1206, 0.1206, 0.1483, 0.09782, 0.18, 0.0809, 0.2143, 0.07049, 0.25, 0.06697, 0.2857, 0.07049, 0.32, 0.0809, 0.3517, 0.09782, 0.3794, 0.1206, 0.4022, 0.1483, 0.4191, 0.18, 0.4295, 0.2143, 0.433, 0.25, 0.4295, 0.2857, 0.4191, 0.32, 0.4022, 0.3517, 0.3794, 0.3794, 0.3517, 0.4022, 0.32, 0.4191, 0.07049, 0.2143, 0.0809, 0.18, 0.0809, 0.18, 0.07049, 0.2143, 0.4191, 0.18, 0.4295, 0.2143, 0.4295, 0.2143, 0.4191, 0.18, 0.06697, 0.25, 0.07049, 0.2143, 0.07049, 0.2143, 0.06697, 0.25, 0.4022, 0.1483, 0.4191, 0.18, 0.4191, 0.18, 0.4022, 0.1483, 0.07049, 0.2857, 0.06697, 0.25, 0.06697, 0.25, 0.07049, 0.2857, 0.3794, 0.1206, 0.4022, 0.1483, 0.4022, 0.1483, 0.3794, 0.1206, 0.0809, 0.32, 0.07049, 0.2857, 0.07049, 0.2857, 0.0809, 0.32, 0.3517, 0.09782, 0.3794, 0.1206, 0.3794, 0.1206, 0.3517, 0.09782, 0.09782, 0.3517, 0.0809, 0.32, 0.0809, 0.32, 0.09782, 0.3517, 0.32, 0.0809, 0.3517, 0.09782, 0.3517, 0.09782, 0.32, 0.0809, 0.2857, 0.4295, 0.25, 0.433, 0.25, 0.433, 0.2857, 0.4295, 0.1206, 0.3794, 0.09782, 0.3517, 0.09782, 0.3517, 0.1206, 0.3794, 0.2857, 0.07049, 0.32, 0.0809, 0.32, 0.0809, 0.2857, 0.07049, 0.32, 0.4191, 0.2857, 0.4295, 0.2857, 0.4295, 0.32, 0.4191, 0.1483, 0.4022, 0.1206, 0.3794, 0.1206, 0.3794, 0.1483, 0.4022, 0.25, 0.06697, 0.2857, 0.07049, 0.2857, 0.07049, 0.25, 0.06697, 0.3517, 0.4022, 0.32, 0.4191, 0.32, 0.4191, 0.3517, 0.4022, 0.18, 0.4191, 0.1483, 0.4022, 0.1483, 0.4022, 0.18, 0.4191, 0.2143, 0.07049, 0.25, 0.06697, 0.25, 0.06697, 0.2143, 0.07049, 0.3794, 0.3794, 0.3517, 0.4022, 0.3517, 0.4022, 0.3794, 0.3794, 0.2143, 0.4295, 0.18, 0.4191, 0.18, 0.4191, 0.2143, 0.4295, 0.18, 0.0809, 0.2143, 0.07049, 0.2143, 0.07049, 0.18, 0.0809, 0.4022, 0.3517, 0.3794, 0.3794, 0.3794, 0.3794, 0.4022, 0.3517, 0.25, 0.433, 0.2143, 0.4295, 0.2143, 0.4295, 0.25, 0.433, 0.1483, 0.09782, 0.18, 0.0809, 0.18, 0.0809, 0.1483, 0.09782, 0.4191, 0.32, 0.4022, 0.3517, 0.4022, 0.3517, 0.4191, 0.32, 0.1206, 0.1206, 0.1483, 0.09782, 0.1483, 0.09782, 0.1206, 0.1206, 0.4295, 0.2857, 0.4191, 0.32, 0.4191, 0.32, 0.4295, 0.2857, 0.09782, 0.1483, 0.1206, 0.1206, 0.1206, 0.1206, 0.09782, 0.1483, 0.433, 0.25, 0.4295, 0.2857, 0.4295, 0.2857, 0.433, 0.25, 0.0809, 0.18, 0.09782, 0.1483, 0.09782, 0.1483, 0.0809, 0.18])
me_cilindro.update()
me_cubo_003 = bpy.data.meshes.new('Cubo.003')
me_cubo_003.from_pydata([(-1.0, -1.0, -1.0), (-1.0, -1.0, 1.0), (-1.0, 1.0, -1.0), (-1.0, 1.0, 1.0), (1.0, -1.0, -1.0), (1.0, -1.0, 1.0), (1.0, 1.0, -1.0), (1.0, 1.0, 1.0)], [], [(0, 1, 3, 2), (2, 3, 7, 6), (6, 7, 5, 4), (4, 5, 1, 0), (2, 6, 4, 0), (7, 3, 1, 5)])
_uv = me_cubo_003.uv_layers.new(name='MapaUV')
_uv.uv.foreach_set('vector', [0.375, 0.0, 0.625, 0.0, 0.625, 0.25, 0.375, 0.25, 0.375, 0.25, 0.625, 0.25, 0.625, 0.5, 0.375, 0.5, 0.375, 0.5, 0.625, 0.5, 0.625, 0.75, 0.375, 0.75, 0.375, 0.75, 0.625, 0.75, 0.625, 1.0, 0.375, 1.0, 0.125, 0.5, 0.375, 0.5, 0.375, 0.75, 0.125, 0.75, 0.625, 0.5, 0.875, 0.5, 0.875, 0.75, 0.625, 0.75])
me_cubo_003.update()
me_cilindro_001 = bpy.data.meshes.new('Cilindro.001')
me_cilindro_001.from_pydata([(0.0, 1.0, -1.0), (0.0, 1.0, 1.0), (0.1951, 0.9808, -1.0), (0.1951, 0.9808, 1.0), (0.3827, 0.9239, -1.0), (0.3827, 0.9239, 1.0), (0.5556, 0.8315, -1.0), (0.5556, 0.8315, 1.0), (0.7071, 0.7071, -1.0), (0.7071, 0.7071, 1.0), (0.8315, 0.5556, -1.0), (0.8315, 0.5556, 1.0), (0.9239, 0.3827, -1.0), (0.9239, 0.3827, 1.0), (0.9808, 0.1951, -1.0), (0.9808, 0.1951, 1.0), (1.0, 0.0, -1.0), (1.0, 0.0, 1.0), (0.9808, -0.1951, -1.0), (0.9808, -0.1951, 1.0), (0.9239, -0.3827, -1.0), (0.9239, -0.3827, 1.0), (0.8315, -0.5556, -1.0), (0.8315, -0.5556, 1.0), (0.7071, -0.7071, -1.0), (0.7071, -0.7071, 1.0), (0.5556, -0.8315, -1.0), (0.5556, -0.8315, 1.0), (0.3827, -0.9239, -1.0), (0.3827, -0.9239, 1.0), (0.1951, -0.9808, -1.0), (0.1951, -0.9808, 1.0), (0.0, -1.0, -1.0), (0.0, -1.0, 1.0), (-0.1951, -0.9808, -1.0), (-0.1951, -0.9808, 1.0), (-0.3827, -0.9239, -1.0), (-0.3827, -0.9239, 1.0), (-0.5556, -0.8315, -1.0), (-0.5556, -0.8315, 1.0), (-0.7071, -0.7071, -1.0), (-0.7071, -0.7071, 1.0), (-0.8315, -0.5556, -1.0), (-0.8315, -0.5556, 1.0), (-0.9239, -0.3827, -1.0), (-0.9239, -0.3827, 1.0), (-0.9808, -0.1951, -1.0), (-0.9808, -0.1951, 1.0), (-1.0, 0.0, -1.0), (-1.0, 0.0, 1.0), (-0.9808, 0.1951, -1.0), (-0.9808, 0.1951, 1.0), (-0.9239, 0.3827, -1.0), (-0.9239, 0.3827, 1.0), (-0.8315, 0.5556, -1.0), (-0.8315, 0.5556, 1.0), (-0.7071, 0.7071, -1.0), (-0.7071, 0.7071, 1.0), (-0.5556, 0.8315, -1.0), (-0.5556, 0.8315, 1.0), (-0.3827, 0.9239, -1.0), (-0.3827, 0.9239, 1.0), (-0.1951, 0.9808, -1.0), (-0.1951, 0.9808, 1.0)], [], [(0, 1, 3, 2), (2, 3, 5, 4), (4, 5, 7, 6), (6, 7, 9, 8), (8, 9, 11, 10), (10, 11, 13, 12), (12, 13, 15, 14), (14, 15, 17, 16), (16, 17, 19, 18), (18, 19, 21, 20), (20, 21, 23, 22), (22, 23, 25, 24), (24, 25, 27, 26), (26, 27, 29, 28), (28, 29, 31, 30), (30, 31, 33, 32), (32, 33, 35, 34), (34, 35, 37, 36), (36, 37, 39, 38), (38, 39, 41, 40), (40, 41, 43, 42), (42, 43, 45, 44), (44, 45, 47, 46), (46, 47, 49, 48), (48, 49, 51, 50), (50, 51, 53, 52), (52, 53, 55, 54), (54, 55, 57, 56), (56, 57, 59, 58), (58, 59, 61, 60), (3, 1, 63, 61, 59, 57, 55, 53, 51, 49, 47, 45, 43, 41, 39, 37, 35, 33, 31, 29, 27, 25, 23, 21, 19, 17, 15, 13, 11, 9, 7, 5), (60, 61, 63, 62), (62, 63, 1, 0), (0, 2, 4, 6, 8, 10, 12, 14, 16, 18, 20, 22, 24, 26, 28, 30, 32, 34, 36, 38, 40, 42, 44, 46, 48, 50, 52, 54, 56, 58, 60, 62)])
_uv = me_cilindro_001.uv_layers.new(name='MapaUV')
_uv.uv.foreach_set('vector', [1.0, 0.5, 1.0, 1.0, 0.9688, 1.0, 0.9688, 0.5, 0.9688, 0.5, 0.9688, 1.0, 0.9375, 1.0, 0.9375, 0.5, 0.9375, 0.5, 0.9375, 1.0, 0.9062, 1.0, 0.9062, 0.5, 0.9062, 0.5, 0.9062, 1.0, 0.875, 1.0, 0.875, 0.5, 0.875, 0.5, 0.875, 1.0, 0.8438, 1.0, 0.8438, 0.5, 0.8438, 0.5, 0.8438, 1.0, 0.8125, 1.0, 0.8125, 0.5, 0.8125, 0.5, 0.8125, 1.0, 0.7812, 1.0, 0.7812, 0.5, 0.7812, 0.5, 0.7812, 1.0, 0.75, 1.0, 0.75, 0.5, 0.75, 0.5, 0.75, 1.0, 0.7188, 1.0, 0.7188, 0.5, 0.7188, 0.5, 0.7188, 1.0, 0.6875, 1.0, 0.6875, 0.5, 0.6875, 0.5, 0.6875, 1.0, 0.6562, 1.0, 0.6562, 0.5, 0.6562, 0.5, 0.6562, 1.0, 0.625, 1.0, 0.625, 0.5, 0.625, 0.5, 0.625, 1.0, 0.5938, 1.0, 0.5938, 0.5, 0.5938, 0.5, 0.5938, 1.0, 0.5625, 1.0, 0.5625, 0.5, 0.5625, 0.5, 0.5625, 1.0, 0.5312, 1.0, 0.5312, 0.5, 0.5312, 0.5, 0.5312, 1.0, 0.5, 1.0, 0.5, 0.5, 0.5, 0.5, 0.5, 1.0, 0.4688, 1.0, 0.4688, 0.5, 0.4688, 0.5, 0.4688, 1.0, 0.4375, 1.0, 0.4375, 0.5, 0.4375, 0.5, 0.4375, 1.0, 0.4062, 1.0, 0.4062, 0.5, 0.4062, 0.5, 0.4062, 1.0, 0.375, 1.0, 0.375, 0.5, 0.375, 0.5, 0.375, 1.0, 0.3438, 1.0, 0.3438, 0.5, 0.3438, 0.5, 0.3438, 1.0, 0.3125, 1.0, 0.3125, 0.5, 0.3125, 0.5, 0.3125, 1.0, 0.2812, 1.0, 0.2812, 0.5, 0.2812, 0.5, 0.2812, 1.0, 0.25, 1.0, 0.25, 0.5, 0.25, 0.5, 0.25, 1.0, 0.2188, 1.0, 0.2188, 0.5, 0.2188, 0.5, 0.2188, 1.0, 0.1875, 1.0, 0.1875, 0.5, 0.1875, 0.5, 0.1875, 1.0, 0.1562, 1.0, 0.1562, 0.5, 0.1562, 0.5, 0.1562, 1.0, 0.125, 1.0, 0.125, 0.5, 0.125, 0.5, 0.125, 1.0, 0.09375, 1.0, 0.09375, 0.5, 0.09375, 0.5, 0.09375, 1.0, 0.0625, 1.0, 0.0625, 0.5, 0.2968, 0.4854, 0.25, 0.49, 0.2032, 0.4854, 0.1582, 0.4717, 0.1167, 0.4496, 0.08029, 0.4197, 0.05045, 0.3833, 0.02827, 0.3418, 0.01461, 0.2968, 0.01, 0.25, 0.01461, 0.2032, 0.02827, 0.1582, 0.05045, 0.1167, 0.08029, 0.08029, 0.1167, 0.05045, 0.1582, 0.02827, 0.2032, 0.01461, 0.25, 0.01, 0.2968, 0.01461, 0.3418, 0.02827, 0.3833, 0.05045, 0.4197, 0.08029, 0.4496, 0.1167, 0.4717, 0.1582, 0.4854, 0.2032, 0.49, 0.25, 0.4854, 0.2968, 0.4717, 0.3418, 0.4496, 0.3833, 0.4197, 0.4197, 0.3833, 0.4496, 0.3418, 0.4717, 0.0625, 0.5, 0.0625, 1.0, 0.03125, 1.0, 0.03125, 0.5, 0.03125, 0.5, 0.03125, 1.0, 0.0, 1.0, 0.0, 0.5, 0.75, 0.49, 0.7968, 0.4854, 0.8418, 0.4717, 0.8833, 0.4496, 0.9197, 0.4197, 0.9496, 0.3833, 0.9717, 0.3418, 0.9854, 0.2968, 0.99, 0.25, 0.9854, 0.2032, 0.9717, 0.1582, 0.9496, 0.1167, 0.9197, 0.08029, 0.8833, 0.05045, 0.8418, 0.02827, 0.7968, 0.01461, 0.75, 0.01, 0.7032, 0.01461, 0.6582, 0.02827, 0.6167, 0.05045, 0.5803, 0.08029, 0.5504, 0.1167, 0.5283, 0.1582, 0.5146, 0.2032, 0.51, 0.25, 0.5146, 0.2968, 0.5283, 0.3418, 0.5504, 0.3833, 0.5803, 0.4197, 0.6167, 0.4496, 0.6582, 0.4717, 0.7032, 0.4854])
me_cilindro_001.update()
me_cilindro_003 = bpy.data.meshes.new('Cilindro.003')
me_cilindro_003.from_pydata([(0.0, 1.0, -1.0), (0.0, 1.0, 1.0), (0.1951, 0.9808, -1.0), (0.1951, 0.9808, 1.0), (0.3827, 0.9239, -1.0), (0.3827, 0.9239, 1.0), (0.5556, 0.8315, -1.0), (0.5556, 0.8315, 1.0), (0.7071, 0.7071, -1.0), (0.7071, 0.7071, 1.0), (0.8315, 0.5556, -1.0), (0.8315, 0.5556, 1.0), (0.9239, 0.3827, -1.0), (0.9239, 0.3827, 1.0), (0.9808, 0.1951, -1.0), (0.9808, 0.1951, 1.0), (1.0, 0.0, -1.0), (1.0, 0.0, 1.0), (0.9808, -0.1951, -1.0), (0.9808, -0.1951, 1.0), (0.9239, -0.3827, -1.0), (0.9239, -0.3827, 1.0), (0.8315, -0.5556, -1.0), (0.8315, -0.5556, 1.0), (0.7071, -0.7071, -1.0), (0.7071, -0.7071, 1.0), (0.5556, -0.8315, -1.0), (0.5556, -0.8315, 1.0), (0.3827, -0.9239, -1.0), (0.3827, -0.9239, 1.0), (0.1951, -0.9808, -1.0), (0.1951, -0.9808, 1.0), (0.0, -1.0, -1.0), (0.0, -1.0, 1.0), (-0.1951, -0.9808, -1.0), (-0.1951, -0.9808, 1.0), (-0.3827, -0.9239, -1.0), (-0.3827, -0.9239, 1.0), (-0.5556, -0.8315, -1.0), (-0.5556, -0.8315, 1.0), (-0.7071, -0.7071, -1.0), (-0.7071, -0.7071, 1.0), (-0.8315, -0.5556, -1.0), (-0.8315, -0.5556, 1.0), (-0.9239, -0.3827, -1.0), (-0.9239, -0.3827, 1.0), (-0.9808, -0.1951, -1.0), (-0.9808, -0.1951, 1.0), (-1.0, 0.0, -1.0), (-1.0, 0.0, 1.0), (-0.9808, 0.1951, -1.0), (-0.9808, 0.1951, 1.0), (-0.9239, 0.3827, -1.0), (-0.9239, 0.3827, 1.0), (-0.8315, 0.5556, -1.0), (-0.8315, 0.5556, 1.0), (-0.7071, 0.7071, -1.0), (-0.7071, 0.7071, 1.0), (-0.5556, 0.8315, -1.0), (-0.5556, 0.8315, 1.0), (-0.3827, 0.9239, -1.0), (-0.3827, 0.9239, 1.0), (-0.1951, 0.9808, -1.0), (-0.1951, 0.9808, 1.0)], [], [(0, 1, 3, 2), (2, 3, 5, 4), (4, 5, 7, 6), (6, 7, 9, 8), (8, 9, 11, 10), (10, 11, 13, 12), (12, 13, 15, 14), (14, 15, 17, 16), (16, 17, 19, 18), (18, 19, 21, 20), (20, 21, 23, 22), (22, 23, 25, 24), (24, 25, 27, 26), (26, 27, 29, 28), (28, 29, 31, 30), (30, 31, 33, 32), (32, 33, 35, 34), (34, 35, 37, 36), (36, 37, 39, 38), (38, 39, 41, 40), (40, 41, 43, 42), (42, 43, 45, 44), (44, 45, 47, 46), (46, 47, 49, 48), (48, 49, 51, 50), (50, 51, 53, 52), (52, 53, 55, 54), (54, 55, 57, 56), (56, 57, 59, 58), (58, 59, 61, 60), (3, 1, 63, 61, 59, 57, 55, 53, 51, 49, 47, 45, 43, 41, 39, 37, 35, 33, 31, 29, 27, 25, 23, 21, 19, 17, 15, 13, 11, 9, 7, 5), (60, 61, 63, 62), (62, 63, 1, 0), (0, 2, 4, 6, 8, 10, 12, 14, 16, 18, 20, 22, 24, 26, 28, 30, 32, 34, 36, 38, 40, 42, 44, 46, 48, 50, 52, 54, 56, 58, 60, 62)])
_uv = me_cilindro_003.uv_layers.new(name='MapaUV')
_uv.uv.foreach_set('vector', [1.0, 0.5, 1.0, 1.0, 0.9688, 1.0, 0.9688, 0.5, 0.9688, 0.5, 0.9688, 1.0, 0.9375, 1.0, 0.9375, 0.5, 0.9375, 0.5, 0.9375, 1.0, 0.9062, 1.0, 0.9062, 0.5, 0.9062, 0.5, 0.9062, 1.0, 0.875, 1.0, 0.875, 0.5, 0.875, 0.5, 0.875, 1.0, 0.8438, 1.0, 0.8438, 0.5, 0.8438, 0.5, 0.8438, 1.0, 0.8125, 1.0, 0.8125, 0.5, 0.8125, 0.5, 0.8125, 1.0, 0.7812, 1.0, 0.7812, 0.5, 0.7812, 0.5, 0.7812, 1.0, 0.75, 1.0, 0.75, 0.5, 0.75, 0.5, 0.75, 1.0, 0.7188, 1.0, 0.7188, 0.5, 0.7188, 0.5, 0.7188, 1.0, 0.6875, 1.0, 0.6875, 0.5, 0.6875, 0.5, 0.6875, 1.0, 0.6562, 1.0, 0.6562, 0.5, 0.6562, 0.5, 0.6562, 1.0, 0.625, 1.0, 0.625, 0.5, 0.625, 0.5, 0.625, 1.0, 0.5938, 1.0, 0.5938, 0.5, 0.5938, 0.5, 0.5938, 1.0, 0.5625, 1.0, 0.5625, 0.5, 0.5625, 0.5, 0.5625, 1.0, 0.5312, 1.0, 0.5312, 0.5, 0.5312, 0.5, 0.5312, 1.0, 0.5, 1.0, 0.5, 0.5, 0.5, 0.5, 0.5, 1.0, 0.4688, 1.0, 0.4688, 0.5, 0.4688, 0.5, 0.4688, 1.0, 0.4375, 1.0, 0.4375, 0.5, 0.4375, 0.5, 0.4375, 1.0, 0.4062, 1.0, 0.4062, 0.5, 0.4062, 0.5, 0.4062, 1.0, 0.375, 1.0, 0.375, 0.5, 0.375, 0.5, 0.375, 1.0, 0.3438, 1.0, 0.3438, 0.5, 0.3438, 0.5, 0.3438, 1.0, 0.3125, 1.0, 0.3125, 0.5, 0.3125, 0.5, 0.3125, 1.0, 0.2812, 1.0, 0.2812, 0.5, 0.2812, 0.5, 0.2812, 1.0, 0.25, 1.0, 0.25, 0.5, 0.25, 0.5, 0.25, 1.0, 0.2188, 1.0, 0.2188, 0.5, 0.2188, 0.5, 0.2188, 1.0, 0.1875, 1.0, 0.1875, 0.5, 0.1875, 0.5, 0.1875, 1.0, 0.1562, 1.0, 0.1562, 0.5, 0.1562, 0.5, 0.1562, 1.0, 0.125, 1.0, 0.125, 0.5, 0.125, 0.5, 0.125, 1.0, 0.09375, 1.0, 0.09375, 0.5, 0.09375, 0.5, 0.09375, 1.0, 0.0625, 1.0, 0.0625, 0.5, 0.2968, 0.4854, 0.25, 0.49, 0.2032, 0.4854, 0.1582, 0.4717, 0.1167, 0.4496, 0.08029, 0.4197, 0.05045, 0.3833, 0.02827, 0.3418, 0.01461, 0.2968, 0.01, 0.25, 0.01461, 0.2032, 0.02827, 0.1582, 0.05045, 0.1167, 0.08029, 0.08029, 0.1167, 0.05045, 0.1582, 0.02827, 0.2032, 0.01461, 0.25, 0.01, 0.2968, 0.01461, 0.3418, 0.02827, 0.3833, 0.05045, 0.4197, 0.08029, 0.4496, 0.1167, 0.4717, 0.1582, 0.4854, 0.2032, 0.49, 0.25, 0.4854, 0.2968, 0.4717, 0.3418, 0.4496, 0.3833, 0.4197, 0.4197, 0.3833, 0.4496, 0.3418, 0.4717, 0.0625, 0.5, 0.0625, 1.0, 0.03125, 1.0, 0.03125, 0.5, 0.03125, 0.5, 0.03125, 1.0, 0.0, 1.0, 0.0, 0.5, 0.75, 0.49, 0.7968, 0.4854, 0.8418, 0.4717, 0.8833, 0.4496, 0.9197, 0.4197, 0.9496, 0.3833, 0.9717, 0.3418, 0.9854, 0.2968, 0.99, 0.25, 0.9854, 0.2032, 0.9717, 0.1582, 0.9496, 0.1167, 0.9197, 0.08029, 0.8833, 0.05045, 0.8418, 0.02827, 0.7968, 0.01461, 0.75, 0.01, 0.7032, 0.01461, 0.6582, 0.02827, 0.6167, 0.05045, 0.5803, 0.08029, 0.5504, 0.1167, 0.5283, 0.1582, 0.5146, 0.2032, 0.51, 0.25, 0.5146, 0.2968, 0.5283, 0.3418, 0.5504, 0.3833, 0.5803, 0.4197, 0.6167, 0.4496, 0.6582, 0.4717, 0.7032, 0.4854])
me_cilindro_003.update()
me_cubo_009 = bpy.data.meshes.new('Cubo.009')
me_cubo_009.from_pydata([(-1.0, 1.0, -1.0), (-1.0, 1.0, 1.0), (1.0, 1.0, -1.0), (1.0, 1.0, 1.0), (-0.3905, -1.0, -0.3905), (-1.0, -0.3905, -1.0), (-1.0, -0.3905, 1.0), (-0.3905, -1.0, 1.0), (0.3905, -1.0, -0.3905), (1.0, -0.3905, -1.0), (0.3905, -1.0, 1.0), (1.0, -0.3905, 1.0)], [], [(8, 10, 7, 4), (0, 1, 3, 2), (3, 1, 6, 7, 10, 11), (5, 6, 1, 0), (2, 3, 11, 9), (4, 7, 6, 5), (10, 8, 9, 11), (5, 9, 8, 4), (0, 2, 9, 5)])
_uv = me_cubo_009.uv_layers.new(name='MapaUV')
_uv.uv.foreach_set('vector', [0.4512, 0.8262, 0.625, 0.8262, 0.625, 0.9238, 0.4512, 0.9238, 0.375, 0.25, 0.625, 0.25, 0.625, 0.5, 0.375, 0.5, 0.625, 0.5, 0.875, 0.5, 0.875, 0.6738, 0.7988, 0.75, 0.7012, 0.75, 0.625, 0.6738, 0.375, 0.07619, 0.625, 0.07619, 0.625, 0.25, 0.375, 0.25, 0.375, 0.5, 0.625, 0.5, 0.625, 0.6738, 0.375, 0.6738, 0.4512, 0.0, 0.625, 0.0, 0.625, 0.07619, 0.375, 0.07619, 0.625, 0.8262, 0.4512, 0.8262, 0.375, 0.6738, 0.625, 0.6738, 0.125, 0.6738, 0.375, 0.6738, 0.2988, 0.75, 0.2012, 0.75, 0.125, 0.5, 0.375, 0.5, 0.375, 0.6738, 0.125, 0.6738])
me_cubo_009.update()

# ---- objects
ob_cubo_002 = bpy.data.objects.new('Cubo.002', me_cubo_006)
ob_cubo_003 = bpy.data.objects.new('Cubo.003', me_cubo_007)
ob_cubo_004 = bpy.data.objects.new('Cubo.004', me_cubo_008)
ob_cubo = bpy.data.objects.new('Cubo', me_cubo_010)
ob_cubo_001 = bpy.data.objects.new('Cubo.001', me_cubo_011)
ob_cubo_005 = bpy.data.objects.new('Cubo.005', me_cubo_011)
ob_cubo_006 = bpy.data.objects.new('Cubo.006', me_cubo_011)
ob_cubo_007 = bpy.data.objects.new('Cubo.007', me_cubo_001)
ob_caja = bpy.data.objects.new('Caja', me_cubo)
ob_rueda1 = bpy.data.objects.new('rueda1', me_cilindro)
ob_medidas_max = bpy.data.objects.new('Medidas_max', me_cubo_003)
ob_cilindro = bpy.data.objects.new('Cilindro', me_cilindro_001)
ob_cilindro_001 = bpy.data.objects.new('Cilindro.001', me_cilindro_003)
ob_cabeza = bpy.data.objects.new('cabeza', me_cubo_009)
ob_rueda2 = bpy.data.objects.new('rueda2', me_cilindro)
ob_rueda4 = bpy.data.objects.new('rueda4', me_cilindro)
ob_rueda3 = bpy.data.objects.new('rueda3', me_cilindro)

# ---- transforms, parenting, visibility, modifiers, constraints
ob_cubo_002.location = (0.44, -0.72, 0.5267)
ob_cubo_002.scale = (0.25, 0.25, 0.25)
ob_cubo_003.location = (0.0, 0.57, 0.62)
ob_cubo_003.scale = (0.25, 0.25, 0.25)
ob_cubo_004.location = (-0.31, -0.06, 0.5746)
ob_cubo_004.scale = (0.25, 0.25, 0.25)
ob_cubo.location = (0.0, 0.0, 0.0)
ob_cubo.scale = (0.05, 0.05, 0.05)
ob_cubo_001.location = (0.6, 0.55, -0.66)
ob_cubo_001.rotation_euler = (0.4189, 0.0, 0.0)
ob_cubo_001.scale = (0.05, 0.15, 0.6)
ob_cubo_005.location = (-0.6, 0.55, -0.66)
ob_cubo_005.rotation_euler = (0.4189, 0.0, 0.0)
ob_cubo_005.scale = (0.05, 0.15, 0.6)
ob_cubo_006.location = (0.6, -1.943, -0.66)
ob_cubo_006.rotation_euler = (-0.4014, 0.0, 0.0)
ob_cubo_006.scale = (0.05, 0.15, 0.6)
ob_cubo_007.location = (-0.6, -1.943, -0.66)
ob_cubo_007.rotation_euler = (-0.4014, 0.0, 0.0)
ob_cubo_007.scale = (0.05, 0.15, 0.6)
ob_caja.location = (0.0, 0.0, 0.5)
ob_caja.scale = (0.9, 1.2, 0.5)
ob_caja.lock_scale = (True, True, True)
ob_rueda1.location = (1.0, -2.16, -1.15)
ob_rueda1.rotation_euler = (-0.0, 1.571, 0.0)
ob_rueda1.scale = (0.55, 0.55, 0.15)
ob_medidas_max.location = (-0.04431, -0.7946, -0.3754)
ob_medidas_max.scale = (1.1, 2.0, 1.5)
ob_cilindro.location = (0.0, 0.33, -0.15)
ob_cilindro.rotation_euler = (-0.0, 1.571, 0.0)
ob_cilindro.scale = (0.2, 0.2, 0.6)
ob_cilindro_001.location = (0.0, -1.737, -0.15)
ob_cilindro_001.rotation_euler = (-0.0, 1.571, 0.0)
ob_cilindro_001.scale = (0.2, 0.2, 0.6)
ob_cabeza.parent = ob_caja
ob_cabeza.matrix_parent_inverse = Matrix(((1.111, -0.0, 0.0, -0.0), (-0.0, 0.8333, -0.0, 0.0), (0.0, -0.0, 2.0, -1.0), (-0.0, 0.0, -0.0, 1.0)))
ob_cabeza.location = (0.0, -1.9, 0.5)
ob_cabeza.scale = (0.9, 0.7, 0.5)
ob_rueda2.location = (-1.0, -2.16, -1.15)
ob_rueda2.rotation_euler = (-0.0, -1.571, 0.0)
ob_rueda2.scale = (0.55, 0.55, 0.15)
ob_rueda4.location = (-1.0, 0.84, -1.15)
ob_rueda4.rotation_euler = (-0.0, -1.571, 0.0)
ob_rueda4.scale = (0.55, 0.55, 0.15)
ob_rueda3.location = (1.0, 0.84, -1.15)
ob_rueda3.rotation_euler = (-0.0, 1.571, 0.0)
ob_rueda3.scale = (0.55, 0.55, 0.15)

# ---- collection membership
scene.collection.objects.link(ob_cubo_002)
scene.collection.objects.link(ob_cubo_003)
scene.collection.objects.link(ob_cubo_004)
scene.collection.objects.link(ob_cubo)
scene.collection.objects.link(ob_cubo_001)
scene.collection.objects.link(ob_cubo_005)
scene.collection.objects.link(ob_cubo_006)
scene.collection.objects.link(ob_cubo_007)
col_collection.objects.link(ob_caja)
col_collection.objects.link(ob_rueda1)
col_collection.objects.link(ob_medidas_max)
col_collection.objects.link(ob_cilindro)
col_collection.objects.link(ob_cilindro_001)
col_collection.objects.link(ob_cabeza)
col_collection.objects.link(ob_rueda2)
col_collection.objects.link(ob_rueda4)
col_collection.objects.link(ob_rueda3)

# ---- scene / render settings (as saved in the file)
scene.frame_start = 1; scene.frame_end = 250; scene.frame_set(1)
scene.render.engine = 'BLENDER_EEVEE_NEXT'
scene.cycles.sampling_pattern = 'TABULATED_SOBOL'
bpy.context.view_layer.update()

# ---- added for rendering (the .blend has no active camera and no usable light): camera, sun
cam_auto = bpy.data.cameras.new('AutoCamera')
cam_auto.lens = 50.0
cam_auto.sensor_width = 36.0
cam_auto.clip_end = 1000.0
ob_auto_camera = bpy.data.objects.new('AutoCamera', cam_auto)
scene.collection.objects.link(ob_auto_camera)
ob_auto_camera.location = (5.21753, -6.96332, 3.7986)
ob_auto_camera.rotation_euler = (1.09748, -7.21219e-08, 0.694738)
scene.camera = ob_auto_camera
light_auto_sun = bpy.data.lights.new('AutoSun', 'SUN')
light_auto_sun.energy = 3.0
light_auto_sun.angle = 0.0523599
ob_auto_sun = bpy.data.objects.new('AutoSun', light_auto_sun)
scene.collection.objects.link(ob_auto_sun)
ob_auto_sun.rotation_euler = (0.872665, 0.174533, 0.523599)
bpy.context.view_layer.update()
